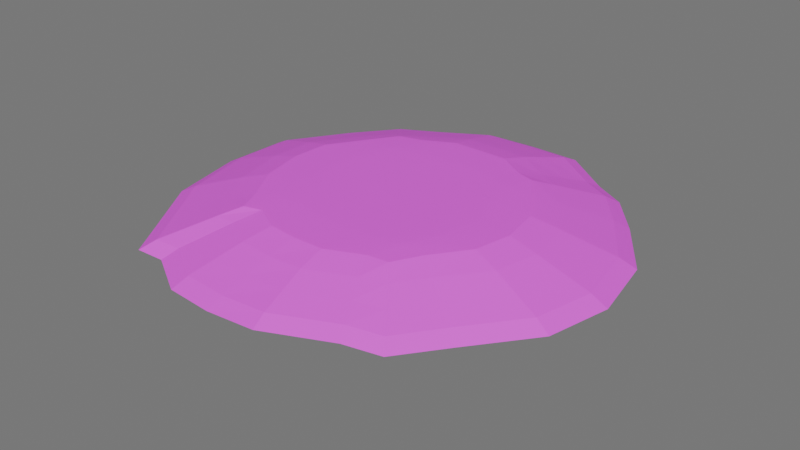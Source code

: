 # Source: moon_sea_01.blend  (saved by Blender 4.2.68; exported with 4.5.12 LTS)
import bpy
from mathutils import Matrix  # noqa: F401  (used for matrix-valued properties, if any)

bpy.ops.wm.read_factory_settings(use_empty=True)
scene = bpy.context.scene
scene.name = 'Scene'

# ---- collections
col_collection = bpy.data.collections.new('Collection'); scene.collection.children.link(col_collection)

# ---- images (referenced by path relative to the original .blend; pixels are not part of the script)
import os
ASSET_DIR = os.environ.get("B2B_ASSET_DIR", "")  # directory of the original .blend (textures are referenced by path, not embedded)
HERE = os.path.dirname(os.path.abspath(__file__))  # packed textures are extracted next to this script under _unpacked/

def load_image(name, relpath, width, height, colorspace="sRGB"):
    """Load a texture the original file referenced (path relative to the .blend, or extracted next to this script)."""
    p = next((c for c in (os.path.join(HERE, relpath), os.path.join(ASSET_DIR, relpath)) if relpath and os.path.exists(c)), "")
    if p:
        img = bpy.data.images.load(p, check_existing=True)
        img.name = name
    else:  # same state as the original file: an image datablock whose file is absent (Cycles renders it pink)
        img = bpy.data.images.new(name, width, height)
        img.source = "FILE"
        img.filepath = "//" + (relpath or name)
    img.colorspace_settings.name = colorspace
    return img
img_moon_sea_01_diffuse_png = load_image('moon_sea_01_diffuse.png', 'moon_sea_01_diffuse.png', 1024, 1024, 'sRGB')

# ---- materials (node trees are filled in below, after node groups)
mat_material = bpy.data.materials.new('Material')
mat_material.alpha_threshold = 0.0
mat_material.roughness = 0.5
mat_material.line_color = (0.0, 0.0, 0.0, 1.0)

# ---- material node trees
mat_material.use_nodes = True; mat_material.node_tree.nodes.clear()
_N = mat_material.node_tree.nodes; _L = mat_material.node_tree.links
n0 = _N.new('ShaderNodeOutputMaterial'); n0.name = 'Material Output'; n0.location = (300, 300)
n1 = _N.new('ShaderNodeBsdfPrincipled'); n1.name = 'Principled BSDF'; n1.location = (10, 300)
n1.inputs[3].default_value = 1.45
n2 = _N.new('ShaderNodeTexImage'); n2.name = 'Image Texture'; n2.location = (-258, 199)
n2.image = img_moon_sea_01_diffuse_png
_L.new(n1.outputs[0], n0.inputs[0])
_L.new(n2.outputs[0], n1.inputs[0])
n0.is_active_output = True

# ---- world
world_world = bpy.data.worlds.new('World'); scene.world = world_world
world_world.use_nodes = True; world_world.node_tree.nodes.clear()
_N = world_world.node_tree.nodes; _L = world_world.node_tree.links
n0 = _N.new('ShaderNodeOutputWorld'); n0.name = 'World Output'; n0.location = (300, 300)
n1 = _N.new('ShaderNodeBackground'); n1.name = 'Background'; n1.location = (10, 300)
n1.inputs[0].default_value = (0.1887, 0.1887, 0.1887, 1.0)
_L.new(n1.outputs[0], n0.inputs[0])
n0.is_active_output = True
world_world.color = (0.2827, 0.2827, 0.2827)
world_world.sun_shadow_jitter_overblur = 0.0

# ---- meshes
me_cube = bpy.data.meshes.new('Cube')
me_cube.from_pydata([(34.05, 43.22, -46.97), (23.16, 30.12, -48.53), (34.64, -47.77, -48.95), (23.77, -34.12, -49.44), (-42.17, 43.37, -48.8), (-30.52, 30.21, -49.32), (-43.48, -53.01, -48.7), (-33.25, -40.26, -48.99), (-37.57, 16.89, -49.24), (-46.72, 8.401, -49.07), (-47.4, -2.654, -49.05), (-44.61, -15.24, -48.95), (-35.79, -25.61, -48.92), (47.08, 26.08, -48.03), (60.25, 12.24, -48.41), (63.25, -4.273, -48.49), (59.44, -19.52, -48.49), (45.46, -31.59, -48.49), (-52.97, -36.57, -48.11), (-66.79, -21.3, -48.19), (-71.48, -2.798, -48.25), (-70.98, 13.52, -48.59), (-56.97, 26.1, -48.68), (28.28, -21.27, -49.26), (37.06, -13.26, -49.29), (39.46, -3.258, -49.3), (37.34, 7.749, -49.35), (29.27, 16.89, -49.17), (12.74, 34.49, -48.73), (6.147, 41.34, -48.8), (-1.311, 42.14, -48.79), (-8.841, 42.02, -48.63), (-16.08, 36.0, -48.64), (18.61, -57.22, -49.02), (4.336, -66.66, -48.98), (-9.791, -66.96, -48.75), (-21.69, -65.99, -48.64), (-31.01, -56.89, -48.56), (-21.96, -38.56, -49.15), (-15.46, -44.0, -49.25), (-7.518, -44.32, -49.3), (2.044, -43.64, -49.39), (11.47, -37.42, -49.51), (-22.94, 56.84, -47.41), (-12.11, 66.47, -47.32), (-0.6714, 66.69, -47.26), (10.7, 65.28, -47.19), (20.67, 54.51, -46.9), (11.05, 13.28, -49.61), (4.756, 15.29, -49.43), (-2.032, 15.34, -49.35), (-8.868, 15.33, -49.46), (-15.7, 13.47, -49.56), (13.74, 6.203, -49.54), (5.79, 7.13, -49.33), (-2.481, 7.137, -49.19), (-10.87, 7.081, -49.34), (-19.38, 6.301, -49.39), (14.34, -1.297, -49.46), (6.057, -1.147, -49.27), (-2.576, -1.108, -49.25), (-11.21, -1.12, -49.31), (-19.79, -1.18, -49.33), (13.71, -8.674, -49.43), (5.742, -9.376, -49.22), (-2.613, -9.34, -49.31), (-10.94, -9.422, -49.38), (-18.98, -8.933, -49.33), (10.79, -15.77, -49.45), (4.072, -17.65, -49.35), (-2.88, -17.56, -49.4), (-9.657, -17.49, -49.47), (-16.0, -15.97, -49.38), (-22.09, 32.96, -48.96), (-37.4, -55.38, -48.57), (-21.82, 13.07, -49.6), (-26.99, 6.15, -49.38), (-27.37, -1.708, -49.22), (-25.94, -9.957, -49.18), (-21.29, -17.23, -49.21), (-26.53, -37.96, -49.05), (-31.77, 52.07, -47.93), (-46.72, 34.45, -48.67), (23.69, 22.56, -48.87), (-30.94, 22.5, -49.41), (38.15, 34.63, -47.41), (-13.24, 19.61, -49.67), (-7.529, 22.63, -49.57), (-1.721, 22.67, -49.58), (4.052, 22.37, -49.61), (9.312, 19.11, -49.66), (-18.21, 18.57, -49.7), (17.42, -35.21, -49.64), (27.27, 49.96, -46.82), (17.24, 31.59, -48.7), (27.57, -53.81, -48.93), (16.03, 12.86, -49.71), (20.27, 5.894, -49.67), (21.09, -1.845, -49.68), (20.07, -9.293, -49.57), (15.74, -16.01, -49.57), (13.24, 18.08, -49.71), (-31.01, -31.97, -48.91), (37.06, -39.48, -48.46), (-44.89, -45.67, -48.27), (23.06, -26.73, -49.33), (-14.86, -21.77, -49.44), (-9.686, -24.62, -49.61), (-3.827, -24.84, -49.59), (2.537, -24.88, -49.55), (8.671, -21.78, -49.58), (-18.96, -22.51, -49.29), (13.01, -21.33, -49.66), (-73.01, -105.6, -45.36), (-70.79, -87.29, -47.04), (75.66, -82.13, -41.25), (60.74, -80.68, -45.77), (-88.33, 75.9, -45.77), (-69.74, 75.72, -47.59), (60.29, 99.63, -41.94), (59.77, 75.11, -44.27), (77.61, 75.44, -42.1), (96.78, 57.97, -41.83), (123.3, 28.41, -41.5), (129.1, -6.414, -41.33), (121.7, -38.89, -41.34), (93.74, -65.46, -41.23), (-84.68, -90.24, -43.83), (-102.8, -74.15, -42.45), (-129.7, -42.49, -41.62), (-138.3, -4.092, -42.47), (-135.8, 30.74, -43.96), (-109.0, 58.44, -45.3), (182.1, 130.2, -26.48), (232.8, 66.14, -27.09), (244.2, -8.41, -28.34), (230.7, -78.13, -29.02), (177.9, -139.2, -28.2), (60.49, -104.6, -43.91), (42.68, -112.3, -43.68), (13.36, -131.0, -43.92), (-16.38, -131.7, -44.99), (-41.32, -129.2, -45.03), (-61.59, -111.1, -44.93), (-65.32, 103.4, -44.55), (-47.56, 113.4, -43.53), (-24.08, 132.1, -43.01), (0.6175, 132.4, -42.58), (25.24, 129.9, -42.05), (46.83, 109.2, -41.8), (-194.2, 132.7, -30.02), (-243.8, 69.46, -29.48), (-246.2, -4.322, -28.87), (-224.1, -88.1, -28.9), (-178.0, -152.1, -30.73), (104.9, 201.2, -25.85), (57.13, 239.5, -24.59), (2.861, 242.9, -25.1), (-51.82, 242.3, -26.19), (-103.9, 208.2, -27.51), (100.1, -204.4, -23.86), (38.36, -238.2, -25.26), (-20.89, -237.9, -28.98), (-74.67, -232.4, -30.78), (-119.2, -198.2, -31.09), (-140.8, 172.2, -31.77), (-141.4, -179.1, -32.84), (132.2, 166.8, -27.94), (130.7, -175.3, -27.81), (-230.6, 169.9, 108.3), (-151.8, 168.5, 110.6), (-73.38, 189.7, 110.6), (3.962, 189.7, 110.6), (81.3, 189.7, 110.6), (156.9, 167.0, 110.7), (-284.7, 87.24, 108.3), (-186.2, 85.03, 110.7), (-90.0, 95.72, 110.7), (4.859, 95.72, 110.6), (99.72, 95.72, 110.7), (192.4, 85.03, 110.7), (-290.4, -1.636, 108.2), (-191.8, 2.238, 110.7), (-92.71, 2.519, 110.7), (5.005, 2.519, 110.6), (102.7, 2.519, 110.6), (200.2, 0.2101, 110.6), (-267.7, -107.3, 108.4), (-183.5, -84.55, 110.7), (-90.0, -90.68, 110.7), (4.859, -90.68, 110.6), (99.72, -90.68, 110.6), (192.7, -82.37, 110.7), (-217.6, -192.6, 108.3), (-153.3, -166.2, 110.6), (-77.57, -183.8, 110.6), (-0.1859, -184.9, 110.6), (77.16, -184.9, 110.6), (155.9, -165.1, 110.7), (136.6, 239.9, 108.3), (71.47, 281.5, 108.7), (3.562, 283.2, 108.5), (-64.35, 283.2, 108.5), (-132.0, 248.6, 108.4), (-190.3, 233.7, 107.5), (218.4, 169.1, 108.3), (271.6, 85.24, 108.3), (288.4, -9.982, 108.3), (271.5, -95.56, 108.3), (212.2, -176.5, 108.3), (180.3, 227.4, 107.6), (133.6, -242.4, 108.7), (49.62, -278.6, 108.6), (-21.99, -278.4, 108.3), (-89.69, -271.4, 108.2), (-152.8, -236.1, 108.2), (-196.0, -246.4, 107.3), (177.9, -237.0, 107.5), (-95.46, -30.12, -45.94), (-75.46, -52.45, -46.16), (48.71, 61.33, -45.41), (87.45, -27.64, -46.17), (-30.25, -94.44, -47.56), (93.16, -5.516, -46.2), (-66.3, 51.19, -47.93), (-13.05, -96.52, -47.91), (-53.03, -78.51, -47.61), (-44.05, -81.13, -47.49), (49.63, -66.41, -47.78), (88.73, 18.61, -46.25), (-63.18, -65.2, -46.72), (-58.02, -71.22, -48.11), (7.392, -95.98, -47.94), (69.29, 38.76, -46.18), (56.36, 51.27, -45.57), (54.73, -57.13, -46.05), (67.05, -45.28, -46.11), (28.17, -82.08, -47.96), (41.38, -77.18, -47.93), (16.62, 94.89, -45.37), (-0.01552, 96.95, -45.74), (-16.77, 96.55, -45.99), (-32.62, 82.62, -46.27), (-80.73, 38.88, -47.83), (-45.44, 75.92, -46.88), (-58.06, 61.59, -48.19), (41.04, 72.93, -44.86), (31.15, 79.4, -45.01), (-100.9, 20.45, -47.47), (-102.1, -3.405, -46.21), (-31.6, -36.06, -49.02), (35.89, -44.17, -48.55), (-17.05, -27.88, -49.42), (-11.76, -31.74, -49.57), (-5.499, -31.65, -49.62), (1.638, -31.22, -49.63), (8.573, -27.02, -49.67), (-20.99, -27.89, -49.29), (13.26, -25.74, -49.77), (-44.28, -50.22, -48.53), (22.59, -30.12, -49.52), (68.34, -84.35, -43.4), (66.02, -152.0, -35.03), (24.41, -176.7, -36.38), (-18.15, -177.0, -38.33), (-55.29, -173.4, -39.5), (-85.32, -148.4, -39.74), (-99.82, -137.6, -40.7), (87.93, -137.2, -36.3), (-77.81, -91.59, -45.8), (-60.84, -69.88, -47.49), (52.43, -62.83, -46.61), (20.52, -33.39, -49.59), (31.17, 46.19, -46.85), (20.02, 29.53, -48.76), (31.95, -50.44, -48.94), (20.19, 13.08, -49.66), (25.75, 5.877, -49.67), (27.08, -2.488, -49.66), (25.5, -10.25, -49.61), (19.63, -16.82, -49.61), (16.42, 17.88, -49.61), (16.14, -21.56, -49.65), (62.43, 86.56, -43.09), (133.5, 88.53, -34.99), (170.1, 44.48, -34.98), (177.7, -7.025, -35.42), (168.1, -55.81, -35.9), (129.9, -96.6, -35.52), (103.1, 111.1, -36.28), (63.29, -92.15, -44.88), (100.9, -118.5, -35.34), (46.88, -71.53, -47.99), (45.79, 66.75, -45.13), (82.2, -110.5, -39.52), (16.29, -25.28, -49.77), (-44.54, 39.33, -48.78), (22.47, 26.05, -48.86), (-29.86, 25.99, -49.46), (35.96, 39.5, -47.02), (-13.38, 25.06, -49.45), (-7.557, 29.14, -49.35), (-1.639, 29.22, -49.56), (4.205, 28.68, -49.63), (9.514, 24.12, -49.61), (-18.25, 23.2, -49.61), (13.27, 22.34, -49.57), (-78.95, 78.76, -46.67), (68.43, 78.17, -43.17), (71.48, 148.6, -35.26), (38.69, 176.5, -35.38), (1.344, 179.5, -36.03), (-36.27, 179.1, -36.77), (-71.65, 153.8, -37.63), (-94.32, 135.7, -39.69), (88.59, 131.3, -36.34), (52.51, 57.41, -45.29), (-62.48, 57.32, -48.12), (82.5, 103.8, -39.68), (16.1, 21.58, -49.58), (-26.3, 30.17, -49.27), (-41.14, -54.16, -48.65), (-27.22, 13.18, -49.51), (-33.82, 6.285, -49.33), (-34.18, -2.18, -49.17), (-32.27, -11.63, -49.13), (-26.45, -19.75, -49.12), (-29.84, -38.23, -49.05), (-37.91, 47.18, -48.5), (-22.54, 18.1, -49.7), (-23.25, -25.04, -49.16), (-74.12, -96.29, -46.33), (-70.88, 88.39, -46.33), (-145.7, 89.45, -39.63), (-181.7, 47.53, -38.13), (-184.5, -3.892, -36.62), (-172.1, -60.39, -36.01), (-136.3, -105.2, -37.45), (-113.3, 113.0, -40.61), (-109.8, -124.4, -39.53), (-53.26, 68.14, -47.67), (-56.83, -74.96, -47.93), (-91.89, -114.2, -43.39), (-24.82, -29.77, -49.17), (-91.85, 106.0, -43.64), (-22.32, 21.93, -49.71), (81.71, -489.2, 46.02), (481.4, -162.3, 35.93), (-39.26, -489.3, 36.94), (513.4, -17.73, 35.93), (-402.8, 289.8, 37.41), (-153.5, -476.5, 33.1), (482.4, 145.5, 36.23), (123.5, 498.4, 46.07), (-498.4, 149.4, 36.16), (-259.3, -413.4, 32.51), (386.5, 286.9, 36.4), (8.475, 501.5, 45.93), (-508.0, -1.552, 34.31), (-106.3, 500.8, 43.71), (-465.1, -186.3, 37.0), (374.8, -298.4, 35.93), (-220.4, 439.7, 41.32), (-318.4, 395.4, 37.07), (228.7, -424.9, 46.74), (304.1, -397.8, 38.22), (-377.8, -330.4, 34.49), (-327.4, -415.2, 32.22), (306.6, 383.9, 36.45), (233.4, 423.5, 38.29), (311.8, -106.0, -17.76), (332.6, -12.32, -17.33), (-263.2, 187.0, -16.65), (313.9, 91.11, -16.02), (79.47, 322.5, -9.387), (-325.2, 96.77, -17.21), (247.7, 180.7, -15.13), (5.683, 325.7, -9.679), (-331.0, -1.743, -17.89), (-68.86, 325.2, -11.17), (-302.6, -121.1, -16.19), (-143.1, 285.5, -12.74), (146.7, -276.8, -9.353), (-245.7, -214.5, -17.84), (191.9, 241.3, -14.74), (52.7, -318.7, -10.58), (-26.49, -318.6, -16.73), (-100.6, -310.2, -18.8), (-168.5, -269.1, -18.93), (242.8, -194.0, -17.0), (-206.1, 254.2, -16.85), (195.1, -256.9, -14.33), (-211.3, -267.1, -19.34), (146.8, 272.4, -13.14), (65.06, -397.3, 78.64), (-32.89, -397.3, 73.85), (-125.6, -386.7, 71.73), (-211.4, -335.3, 71.41), (302.4, -242.6, 73.36), (-259.4, 320.4, 73.87), (245.7, -323.4, 74.13), (-266.9, -337.4, 71.25), (189.1, 342.9, 74.14), (388.5, -132.2, 73.37), (414.6, -15.14, 73.32), (-327.8, 234.3, 74.14), (388.6, 117.9, 73.34), (99.25, 403.6, 78.65), (-405.3, 120.5, 73.42), (312.4, 232.8, 73.34), (6.101, 405.8, 78.4), (-413.4, -1.499, 72.4), (-86.92, 405.6, 77.3), (-378.2, -151.6, 73.86), (-179.4, 356.1, 75.95), (184.8, -345.0, 79.07), (-307.4, -268.4, 72.46), (248.8, 312.3, 73.36), (54.98, -340.7, 94.61), (-28.98, -340.6, 92.23), (-108.3, -331.3, 91.21), (-181.8, -287.3, 91.02), (257.9, -208.2, 92.0), (-222.8, 273.9, 92.21), (209.5, -277.4, 92.34), (-229.4, -289.1, 90.95), (161.1, 293.0, 92.4), (331.4, -113.6, 92.01), (353.7, -13.44, 91.94), (-281.7, 199.9, 92.38), (331.4, 100.5, 91.98), (84.44, 345.1, 94.62), (-348.0, 102.8, 92.03), (266.5, 198.8, 91.98), (4.747, 347.0, 94.47), (-355.0, -1.627, 91.53), (-74.88, 347.0, 93.95), (-324.9, -130.0, 92.29), (-154.1, 304.6, 93.25), (157.5, -295.9, 94.86), (-264.1, -230.0, 91.56), (212.1, 266.8, 92.02), (445.7, -150.7, 54.72), (475.6, -16.84, 54.69), (-373.9, 268.6, 55.9), (445.8, 135.4, 54.7), (114.1, 462.2, 62.67), (-462.6, 138.3, 54.81), (358.4, 266.9, 54.71), (7.454, 464.6, 62.34), (-471.8, -1.371, 53.28), (-98.96, 464.3, 60.66), (-431.5, -173.1, 55.44), (-204.7, 407.5, 58.65), (212.1, -394.2, 63.28), (-350.6, -306.7, 53.37), (285.5, 357.7, 54.71), (75.14, -453.9, 62.67), (-36.8, -454.0, 55.47), (-142.8, -442.0, 52.25), (-241.0, -383.3, 51.8), (346.9, -277.1, 54.71), (-296.0, 366.9, 55.53), (281.9, -369.5, 55.93), (-304.5, -385.6, 51.55), (217.1, 392.7, 55.88), (67.2, -403.9, 17.72), (-32.88, -403.9, 10.1), (-127.1, -393.3, 7.15), (-213.9, -341.2, 6.79), (308.8, -246.2, 9.462), (-262.2, 324.8, 10.11), (249.6, -327.4, 11.94), (-269.4, -341.1, 6.438), (190.1, 347.9, 12.57), (396.6, -134.1, 9.085), (423.0, -15.02, 9.299), (-333.0, 238.4, 10.38), (398.1, 118.3, 10.11), (101.5, 410.4, 18.34), (-411.8, 123.1, 9.473), (317.1, 233.8, 10.64), (7.079, 413.6, 18.13), (-419.5, -1.648, 8.207), (-87.59, 413.0, 16.27), (-383.8, -153.7, 10.4), (-181.7, 362.6, 14.29), (187.7, -350.8, 18.69), (-311.8, -272.5, 8.322), (249.2, 312.6, 10.85)], [], [(327, 321, 6, 7), (298, 296, 4, 5), (295, 260, 3, 272), (260, 251, 2, 3), (274, 273, 0, 1), (83, 85, 13, 27), (27, 13, 14, 26), (26, 14, 15, 25), (25, 15, 16, 24), (24, 16, 17, 23), (281, 83, 27, 276), (276, 27, 26, 277), (277, 26, 25, 278), (278, 25, 24, 279), (279, 24, 23, 280), (102, 104, 18, 12), (12, 18, 19, 11), (11, 19, 20, 10), (10, 20, 21, 9), (9, 21, 22, 8), (78, 67, 72, 79), (67, 66, 71, 72), (66, 65, 70, 71), (65, 64, 69, 70), (64, 63, 68, 69), (77, 62, 67, 78), (62, 61, 66, 67), (61, 60, 65, 66), (60, 59, 64, 65), (59, 58, 63, 64), (76, 57, 62, 77), (57, 56, 61, 62), (56, 55, 60, 61), (55, 54, 59, 60), (54, 53, 58, 59), (75, 52, 57, 76), (52, 51, 56, 57), (51, 50, 55, 56), (50, 49, 54, 55), (49, 48, 53, 54), (91, 86, 52, 75), (86, 87, 51, 52), (87, 88, 50, 51), (88, 89, 49, 50), (89, 90, 48, 49), (73, 81, 43, 32), (32, 43, 44, 31), (31, 44, 45, 30), (30, 45, 46, 29), (29, 46, 47, 28), (257, 252, 38, 80), (252, 253, 39, 38), (253, 254, 40, 39), (254, 255, 41, 40), (255, 256, 42, 41), (92, 95, 33, 42), (42, 33, 34, 41), (41, 34, 35, 40), (40, 35, 36, 39), (39, 36, 37, 38), (249, 218, 129, 130), (293, 246, 119, 283), (218, 219, 128, 129), (317, 224, 117, 307), (343, 257, 80, 327), (320, 328, 81, 73), (329, 91, 75, 322), (322, 75, 76, 323), (323, 76, 77, 324), (324, 77, 78, 325), (325, 78, 79, 326), (219, 230, 127, 128), (316, 220, 120, 308), (236, 221, 125, 126), (227, 222, 142, 143), (271, 235, 115, 261), (38, 37, 74, 80), (221, 223, 124, 125), (222, 225, 141, 142), (345, 305, 91, 329), (303, 304, 90, 89), (302, 303, 89, 88), (301, 302, 88, 87), (300, 301, 87, 86), (305, 300, 86, 91), (341, 226, 113, 331), (223, 229, 123, 124), (224, 243, 132, 117), (225, 232, 140, 141), (226, 227, 143, 113), (292, 228, 116, 290), (319, 297, 83, 281), (297, 299, 85, 83), (8, 22, 82, 84), (304, 306, 101, 90), (229, 233, 122, 123), (270, 231, 114, 269), (272, 275, 95, 92), (232, 237, 139, 140), (247, 239, 148, 149), (233, 234, 121, 122), (235, 236, 126, 115), (237, 238, 138, 139), (63, 99, 100, 68), (58, 98, 99, 63), (53, 97, 98, 58), (48, 96, 97, 53), (90, 101, 96, 48), (28, 47, 93, 94), (256, 258, 92, 42), (68, 100, 112, 110), (239, 240, 147, 148), (240, 241, 146, 147), (326, 79, 111, 330), (241, 242, 145, 146), (242, 244, 144, 145), (243, 248, 131, 132), (340, 245, 118, 332), (246, 247, 149, 119), (69, 68, 110, 109), (70, 69, 109, 108), (71, 70, 108, 107), (72, 71, 107, 106), (79, 72, 106, 111), (250, 259, 104, 102), (23, 17, 103, 105), (280, 23, 105, 282), (248, 249, 130, 131), (342, 269, 114, 331), (338, 117, 132, 333), (333, 132, 131, 334), (334, 131, 130, 335), (335, 130, 129, 336), (336, 129, 128, 337), (418, 439, 211, 212), (422, 427, 208, 209), (419, 418, 212, 213), (427, 428, 207, 208), (423, 429, 169, 204), (420, 419, 213, 214), (428, 430, 206, 207), (426, 431, 200, 199), (429, 432, 175, 169), (421, 420, 214, 215), (430, 433, 205, 206), (431, 434, 201, 200), (432, 435, 181, 175), (268, 262, 139, 138), (262, 263, 140, 139), (263, 264, 141, 140), (264, 265, 142, 141), (265, 266, 143, 142), (425, 421, 215, 216), (433, 441, 210, 205), (434, 436, 202, 201), (435, 437, 187, 181), (436, 438, 203, 202), (266, 267, 113, 143), (313, 314, 165, 159), (312, 313, 159, 158), (311, 312, 158, 157), (310, 311, 157, 156), (309, 310, 156, 155), (315, 309, 155, 167), (344, 307, 117, 338), (318, 315, 167, 289), (294, 268, 138, 290), (289, 167, 133, 284), (284, 133, 134, 285), (285, 134, 135, 286), (286, 135, 136, 287), (287, 136, 137, 288), (288, 137, 168, 291), (437, 440, 193, 187), (424, 422, 209, 217), (438, 423, 204, 203), (439, 424, 217, 211), (440, 425, 216, 193), (441, 426, 199, 210), (337, 128, 127, 339), (208, 192, 198, 209), (192, 191, 197, 198), (191, 190, 196, 197), (190, 189, 195, 196), (189, 188, 194, 195), (207, 186, 192, 208), (186, 185, 191, 192), (185, 184, 190, 191), (184, 183, 189, 190), (183, 182, 188, 189), (206, 180, 186, 207), (180, 179, 185, 186), (179, 178, 184, 185), (178, 177, 183, 184), (177, 176, 182, 183), (205, 174, 180, 206), (174, 173, 179, 180), (173, 172, 178, 179), (172, 171, 177, 178), (171, 170, 176, 177), (210, 199, 174, 205), (199, 200, 173, 174), (200, 201, 172, 173), (201, 202, 171, 172), (202, 203, 170, 171), (188, 187, 193, 194), (182, 181, 187, 188), (176, 175, 181, 182), (170, 169, 175, 176), (203, 204, 169, 170), (194, 193, 216, 215), (195, 194, 215, 214), (196, 195, 214, 213), (197, 196, 213, 212), (198, 197, 212, 211), (209, 198, 211, 217), (21, 20, 249, 248), (93, 47, 247, 246), (328, 4, 245, 340), (22, 21, 248, 243), (43, 81, 244, 242), (44, 43, 242, 241), (45, 44, 241, 240), (46, 45, 240, 239), (33, 95, 238, 237), (103, 17, 236, 235), (13, 85, 234, 233), (47, 46, 239, 247), (34, 33, 237, 232), (259, 6, 231, 270), (14, 13, 233, 229), (275, 2, 228, 292), (74, 37, 227, 226), (35, 34, 232, 225), (82, 22, 243, 224), (15, 14, 229, 223), (321, 74, 226, 341), (36, 35, 225, 222), (16, 15, 223, 221), (251, 103, 235, 271), (37, 36, 222, 227), (17, 16, 221, 236), (299, 0, 220, 316), (18, 104, 230, 219), (296, 82, 224, 317), (19, 18, 219, 218), (273, 93, 246, 293), (20, 19, 218, 249), (2, 251, 271, 228), (104, 259, 270, 230), (291, 168, 268, 294), (164, 166, 267, 266), (163, 164, 266, 265), (162, 163, 265, 264), (161, 162, 264, 263), (160, 161, 263, 262), (168, 160, 262, 268), (339, 127, 269, 342), (7, 6, 259, 250), (110, 112, 258, 256), (230, 270, 269, 127), (228, 271, 261, 116), (330, 111, 257, 343), (109, 110, 256, 255), (108, 109, 255, 254), (107, 108, 254, 253), (106, 107, 253, 252), (111, 106, 252, 257), (105, 103, 251, 260), (282, 105, 260, 295), (112, 282, 295, 258), (115, 291, 294, 261), (0, 273, 293, 220), (95, 275, 292, 238), (126, 288, 291, 115), (125, 287, 288, 126), (124, 286, 287, 125), (123, 285, 286, 124), (122, 284, 285, 123), (121, 289, 284, 122), (261, 294, 290, 116), (308, 318, 289, 121), (100, 280, 282, 112), (3, 2, 275, 272), (306, 319, 281, 101), (238, 292, 290, 138), (220, 293, 283, 120), (99, 279, 280, 100), (98, 278, 279, 99), (97, 277, 278, 98), (96, 276, 277, 97), (101, 281, 276, 96), (94, 93, 273, 274), (258, 295, 272, 92), (94, 274, 319, 306), (120, 283, 318, 308), (4, 296, 317, 245), (85, 299, 316, 234), (283, 119, 315, 318), (332, 118, 307, 344), (119, 149, 309, 315), (149, 148, 310, 309), (148, 147, 311, 310), (147, 146, 312, 311), (146, 145, 313, 312), (145, 144, 314, 313), (28, 94, 306, 304), (1, 0, 299, 297), (274, 1, 297, 319), (73, 32, 300, 305), (32, 31, 301, 300), (31, 30, 302, 301), (30, 29, 303, 302), (29, 28, 304, 303), (320, 73, 305, 345), (234, 316, 308, 121), (245, 317, 307, 118), (84, 82, 296, 298), (5, 320, 345, 298), (144, 332, 344, 314), (102, 330, 343, 250), (166, 339, 342, 267), (6, 321, 341, 231), (81, 328, 340, 244), (154, 337, 339, 166), (314, 344, 338, 165), (153, 336, 337, 154), (152, 335, 336, 153), (151, 334, 335, 152), (150, 333, 334, 151), (165, 338, 333, 150), (267, 342, 331, 113), (244, 340, 332, 144), (12, 326, 330, 102), (231, 341, 331, 114), (298, 345, 329, 84), (11, 325, 326, 12), (10, 324, 325, 11), (9, 323, 324, 10), (8, 322, 323, 9), (84, 329, 322, 8), (5, 4, 328, 320), (250, 343, 327, 7), (80, 74, 321, 327), (489, 474, 369, 368), (488, 473, 367, 366), (487, 472, 365, 364), (486, 471, 363, 362), (472, 470, 361, 365), (485, 488, 366, 360), (484, 486, 362, 359), (483, 485, 360, 358), (482, 484, 359, 357), (481, 489, 368, 356), (473, 469, 355, 367), (480, 483, 358, 354), (479, 482, 357, 353), (478, 481, 356, 352), (469, 468, 351, 355), (477, 480, 354, 350), (474, 479, 353, 369), (476, 478, 352, 349), (468, 467, 348, 351), (471, 477, 350, 363), (475, 476, 349, 347), (467, 466, 346, 348), (470, 475, 347, 361), (466, 487, 364, 346), (161, 160, 382, 385), (137, 136, 370, 389), (162, 161, 385, 386), (136, 135, 371, 370), (165, 150, 372, 390), (163, 162, 386, 387), (135, 134, 373, 371), (155, 156, 374, 393), (150, 151, 375, 372), (164, 163, 387, 388), (134, 133, 376, 373), (156, 157, 377, 374), (151, 152, 378, 375), (166, 164, 388, 392), (133, 167, 384, 376), (157, 158, 379, 377), (152, 153, 380, 378), (158, 159, 381, 379), (153, 154, 383, 380), (168, 137, 389, 391), (159, 165, 390, 381), (160, 168, 391, 382), (154, 166, 392, 383), (167, 155, 393, 384), (456, 465, 402, 417), (455, 464, 401, 416), (454, 463, 400, 415), (453, 462, 399, 414), (463, 461, 398, 400), (452, 455, 416, 413), (451, 453, 414, 412), (450, 452, 413, 411), (449, 451, 412, 410), (448, 456, 417, 409), (464, 460, 397, 401), (447, 450, 411, 408), (446, 449, 410, 407), (445, 448, 409, 406), (460, 459, 396, 397), (444, 447, 408, 405), (465, 446, 407, 402), (443, 445, 406, 404), (459, 458, 395, 396), (462, 444, 405, 399), (442, 443, 404, 403), (458, 457, 394, 395), (461, 442, 403, 398), (457, 454, 415, 394), (417, 402, 426, 441), (416, 401, 425, 440), (415, 400, 424, 439), (414, 399, 423, 438), (400, 398, 422, 424), (413, 416, 440, 437), (412, 414, 438, 436), (411, 413, 437, 435), (410, 412, 436, 434), (409, 417, 441, 433), (401, 397, 421, 425), (408, 411, 435, 432), (407, 410, 434, 431), (406, 409, 433, 430), (397, 396, 420, 421), (405, 408, 432, 429), (402, 407, 431, 426), (404, 406, 430, 428), (396, 395, 419, 420), (399, 405, 429, 423), (403, 404, 428, 427), (395, 394, 418, 419), (398, 403, 427, 422), (394, 415, 439, 418), (346, 364, 454, 457), (361, 347, 442, 461), (348, 346, 457, 458), (347, 349, 443, 442), (363, 350, 444, 462), (351, 348, 458, 459), (349, 352, 445, 443), (369, 353, 446, 465), (350, 354, 447, 444), (355, 351, 459, 460), (352, 356, 448, 445), (353, 357, 449, 446), (354, 358, 450, 447), (367, 355, 460, 464), (356, 368, 456, 448), (357, 359, 451, 449), (358, 360, 452, 450), (359, 362, 453, 451), (360, 366, 455, 452), (365, 361, 461, 463), (362, 363, 462, 453), (364, 365, 463, 454), (366, 367, 464, 455), (368, 369, 465, 456), (385, 382, 487, 466), (389, 370, 475, 470), (386, 385, 466, 467), (370, 371, 476, 475), (390, 372, 477, 471), (387, 386, 467, 468), (371, 373, 478, 476), (393, 374, 479, 474), (372, 375, 480, 477), (388, 387, 468, 469), (373, 376, 481, 478), (374, 377, 482, 479), (375, 378, 483, 480), (392, 388, 469, 473), (376, 384, 489, 481), (377, 379, 484, 482), (378, 380, 485, 483), (379, 381, 486, 484), (380, 383, 488, 485), (391, 389, 470, 472), (381, 390, 471, 486), (382, 391, 472, 487), (383, 392, 473, 488), (384, 393, 474, 489)])
_uv = me_cube.uv_layers.new(name='texture')
_uv.uv.foreach_set('vector', [0.1307, 0.2874, 0.07681, 0.3022, 0.07371, 0.2954, 0.1195, 0.2857, 0.2472, 0.145, 0.2388, 0.08885, 0.2514, 0.08418, 0.2534, 0.1345, 0.2565, 0.3424, 0.2617, 0.3645, 0.257, 0.3755, 0.2511, 0.368, 0.2617, 0.3645, 0.2657, 0.4198, 0.2564, 0.4255, 0.257, 0.3755, 0.3642, 0.2277, 0.4191, 0.211, 0.4201, 0.2227, 0.3722, 0.232, 0.3597, 0.2498, 0.4136, 0.2492, 0.4179, 0.2844, 0.3617, 0.2724, 0.3617, 0.2724, 0.4179, 0.2844, 0.422, 0.3389, 0.3631, 0.3073, 0.3631, 0.3073, 0.422, 0.3389, 0.3987, 0.381, 0.3478, 0.3356, 0.3478, 0.3356, 0.3987, 0.381, 0.3626, 0.4079, 0.3243, 0.3534, 0.3243, 0.3534, 0.3626, 0.4079, 0.3097, 0.4093, 0.2903, 0.3552, 0.3351, 0.2469, 0.3597, 0.2498, 0.3617, 0.2724, 0.3347, 0.2644, 0.3347, 0.2644, 0.3617, 0.2724, 0.3631, 0.3073, 0.334, 0.2905, 0.334, 0.2905, 0.3631, 0.3073, 0.3478, 0.3356, 0.3217, 0.3114, 0.3217, 0.3114, 0.3478, 0.3356, 0.3243, 0.3534, 0.3042, 0.3258, 0.3042, 0.3258, 0.3243, 0.3534, 0.2903, 0.3552, 0.2792, 0.3297, 0.1395, 0.2714, 0.0839, 0.2766, 0.08249, 0.2418, 0.1405, 0.2486, 0.1405, 0.2486, 0.08249, 0.2418, 0.07956, 0.1829, 0.1397, 0.2097, 0.1397, 0.2097, 0.07956, 0.1829, 0.1027, 0.1334, 0.1563, 0.1767, 0.1563, 0.1767, 0.1027, 0.1334, 0.1334, 0.09811, 0.1779, 0.1534, 0.1779, 0.1534, 0.1334, 0.09811, 0.1873, 0.09562, 0.2136, 0.1512, 0.1907, 0.2318, 0.2079, 0.2422, 0.2018, 0.2632, 0.1878, 0.2564, 0.2079, 0.2422, 0.2249, 0.2578, 0.2131, 0.278, 0.2018, 0.2632, 0.2249, 0.2578, 0.2435, 0.2728, 0.228, 0.2905, 0.2131, 0.278, 0.2435, 0.2728, 0.2619, 0.288, 0.2432, 0.3033, 0.228, 0.2905, 0.2619, 0.288, 0.2809, 0.3009, 0.2615, 0.3113, 0.2432, 0.3033, 0.2025, 0.2109, 0.2202, 0.2235, 0.2079, 0.2422, 0.1907, 0.2318, 0.2202, 0.2235, 0.2393, 0.2389, 0.2249, 0.2578, 0.2079, 0.2422, 0.2393, 0.2389, 0.2585, 0.2546, 0.2435, 0.2728, 0.2249, 0.2578, 0.2585, 0.2546, 0.2776, 0.2703, 0.2619, 0.288, 0.2435, 0.2728, 0.2776, 0.2703, 0.2957, 0.2857, 0.2809, 0.3009, 0.2619, 0.288, 0.2176, 0.1942, 0.2347, 0.2077, 0.2202, 0.2235, 0.2025, 0.2109, 0.2347, 0.2077, 0.255, 0.2214, 0.2393, 0.2389, 0.2202, 0.2235, 0.255, 0.2214, 0.2737, 0.2365, 0.2585, 0.2546, 0.2393, 0.2389, 0.2737, 0.2365, 0.292, 0.2515, 0.2776, 0.2703, 0.2585, 0.2546, 0.292, 0.2515, 0.3079, 0.268, 0.2957, 0.2857, 0.2776, 0.2703, 0.2416, 0.1882, 0.2558, 0.1985, 0.2347, 0.2077, 0.2176, 0.1942, 0.2558, 0.1985, 0.2744, 0.2067, 0.255, 0.2214, 0.2347, 0.2077, 0.2744, 0.2067, 0.2895, 0.2191, 0.2737, 0.2365, 0.255, 0.2214, 0.2895, 0.2191, 0.3045, 0.2315, 0.292, 0.2515, 0.2737, 0.2365, 0.3045, 0.2315, 0.3148, 0.2474, 0.3079, 0.268, 0.292, 0.2515, 0.2595, 0.1826, 0.2724, 0.1893, 0.2558, 0.1985, 0.2416, 0.1882, 0.2724, 0.1893, 0.2906, 0.193, 0.2744, 0.2067, 0.2558, 0.1985, 0.2906, 0.193, 0.3035, 0.2034, 0.2895, 0.2191, 0.2744, 0.2067, 0.3035, 0.2034, 0.3158, 0.2146, 0.3045, 0.2315, 0.2895, 0.2191, 0.3158, 0.2146, 0.3215, 0.2313, 0.3148, 0.2474, 0.3045, 0.2315, 0.277, 0.1437, 0.2902, 0.08376, 0.3185, 0.08919, 0.2959, 0.1478, 0.2959, 0.1478, 0.3185, 0.08919, 0.3599, 0.0875, 0.3228, 0.1476, 0.3228, 0.1476, 0.3599, 0.0875, 0.3857, 0.1078, 0.3397, 0.161, 0.3397, 0.161, 0.3857, 0.1078, 0.4083, 0.1315, 0.3548, 0.1763, 0.3548, 0.1763, 0.4083, 0.1315, 0.4109, 0.1735, 0.357, 0.2034, 0.1691, 0.2805, 0.1779, 0.2877, 0.1476, 0.3024, 0.1386, 0.2928, 0.1779, 0.2877, 0.1826, 0.3058, 0.1522, 0.3263, 0.1476, 0.3024, 0.1826, 0.3058, 0.1966, 0.317, 0.1692, 0.3414, 0.1522, 0.3263, 0.1966, 0.317, 0.2132, 0.329, 0.1916, 0.3572, 0.1692, 0.3414, 0.2132, 0.329, 0.2362, 0.3322, 0.2238, 0.3606, 0.1916, 0.3572, 0.241, 0.3664, 0.2297, 0.4261, 0.2037, 0.4174, 0.2238, 0.3606, 0.2238, 0.3606, 0.2037, 0.4174, 0.1549, 0.4124, 0.1916, 0.3572, 0.1916, 0.3572, 0.1549, 0.4124, 0.1231, 0.3875, 0.1692, 0.3414, 0.1692, 0.3414, 0.1231, 0.3875, 0.09848, 0.3637, 0.1522, 0.3263, 0.1522, 0.3263, 0.09848, 0.3637, 0.09431, 0.3266, 0.1476, 0.3024, 0.3979, 0.7887, 0.2502, 0.7887, 0.2502, 0.8843, 0.3979, 0.8843, 0.1534, 0.7887, 0.1364, 0.7887, 0.1364, 0.8843, 0.1534, 0.8843, 0.09651, 0.688, 0.09651, 0.5949, 0.02265, 0.5949, 0.02265, 0.688, 0.3051, 0.7887, 0.2881, 0.7887, 0.2881, 0.8843, 0.3051, 0.8843, 0.1572, 0.2778, 0.1691, 0.2805, 0.1386, 0.2928, 0.1307, 0.2874, 0.2626, 0.1422, 0.2678, 0.08346, 0.2902, 0.08376, 0.277, 0.1437, 0.2491, 0.1758, 0.2595, 0.1826, 0.2416, 0.1882, 0.2298, 0.1782, 0.2298, 0.1782, 0.2416, 0.1882, 0.2176, 0.1942, 0.2027, 0.1815, 0.2027, 0.1815, 0.2176, 0.1942, 0.2025, 0.2109, 0.1865, 0.1996, 0.1865, 0.1996, 0.2025, 0.2109, 0.1907, 0.2318, 0.1736, 0.224, 0.1736, 0.224, 0.1907, 0.2318, 0.1878, 0.2564, 0.1718, 0.2526, 0.322, 0.5924, 0.2881, 0.5924, 0.2881, 0.688, 0.322, 0.688, 0.09651, 0.6169, 0.09651, 0.5949, 0.02265, 0.5949, 0.02265, 0.6169, 0.09453, 0.5924, 0.02265, 0.5924, 0.02265, 0.688, 0.09453, 0.688, 0.2482, 0.5898, 0.2482, 0.4968, 0.1743, 0.4968, 0.1743, 0.5898, 0.4188, 0.7887, 0.4018, 0.7887, 0.4018, 0.8843, 0.4188, 0.8843, 0.1476, 0.3024, 0.09431, 0.3266, 0.08288, 0.3117, 0.1386, 0.2928, 0.09453, 0.5924, 0.02265, 0.5924, 0.02265, 0.688, 0.09453, 0.688, 0.2482, 0.9824, 0.2482, 0.8894, 0.1743, 0.8894, 0.1743, 0.9824, 0.2565, 0.1677, 0.2678, 0.1723, 0.2595, 0.1826, 0.2491, 0.1758, 0.3276, 0.2008, 0.3311, 0.2206, 0.3215, 0.2313, 0.3158, 0.2146, 0.3156, 0.1891, 0.3276, 0.2008, 0.3158, 0.2146, 0.3035, 0.2034, 0.3023, 0.1785, 0.3156, 0.1891, 0.3035, 0.2034, 0.2906, 0.193, 0.282, 0.177, 0.3023, 0.1785, 0.2906, 0.193, 0.2724, 0.1893, 0.2678, 0.1723, 0.282, 0.177, 0.2724, 0.1893, 0.2595, 0.1826, 0.1155, 0.7887, 0.09848, 0.7887, 0.09848, 0.8843, 0.1155, 0.8843, 0.1704, 0.7887, 0.02265, 0.7887, 0.02265, 0.8843, 0.1704, 0.8843, 0.2482, 0.6389, 0.2482, 0.5949, 0.1743, 0.5949, 0.1743, 0.6389, 0.09453, 0.7887, 0.02265, 0.7887, 0.02265, 0.8843, 0.09453, 0.8843, 0.09651, 0.6389, 0.09651, 0.5949, 0.02265, 0.5949, 0.02265, 0.6389, 0.2671, 0.7887, 0.2502, 0.7887, 0.2502, 0.8843, 0.2671, 0.8843, 0.341, 0.2382, 0.3633, 0.2398, 0.3597, 0.2498, 0.3351, 0.2469, 0.3633, 0.2398, 0.4176, 0.2345, 0.4136, 0.2492, 0.3597, 0.2498, 0.2136, 0.1512, 0.1873, 0.09562, 0.2252, 0.09569, 0.2384, 0.1508, 0.3311, 0.2206, 0.3362, 0.2313, 0.3284, 0.2407, 0.3215, 0.2313, 0.2482, 0.688, 0.2482, 0.5949, 0.1743, 0.5949, 0.1743, 0.688, 0.2671, 0.5924, 0.2502, 0.5924, 0.2502, 0.688, 0.2671, 0.688, 0.2511, 0.368, 0.2456, 0.4265, 0.2297, 0.4261, 0.241, 0.3664, 0.1704, 0.5924, 0.02265, 0.5924, 0.02265, 0.688, 0.1704, 0.688, 0.1704, 0.7887, 0.09848, 0.7887, 0.09848, 0.8843, 0.1704, 0.8843, 0.2482, 0.6389, 0.2482, 0.5949, 0.1743, 0.5949, 0.1743, 0.6389, 0.1325, 0.5924, 0.09848, 0.5924, 0.09848, 0.688, 0.1325, 0.688, 0.09651, 0.6389, 0.09651, 0.5949, 0.02265, 0.5949, 0.02265, 0.6389, 0.2809, 0.3009, 0.2939, 0.3138, 0.2721, 0.3208, 0.2615, 0.3113, 0.2957, 0.2857, 0.3096, 0.2991, 0.2939, 0.3138, 0.2809, 0.3009, 0.3079, 0.268, 0.3218, 0.2805, 0.3096, 0.2991, 0.2957, 0.2857, 0.3148, 0.2474, 0.3251, 0.2574, 0.3218, 0.2805, 0.3079, 0.268, 0.3215, 0.2313, 0.3284, 0.2407, 0.3251, 0.2574, 0.3148, 0.2474, 0.357, 0.2034, 0.4109, 0.1735, 0.4173, 0.1955, 0.3617, 0.2181, 0.2362, 0.3322, 0.2489, 0.3379, 0.241, 0.3664, 0.2238, 0.3606, 0.2615, 0.3113, 0.2721, 0.3208, 0.2564, 0.3277, 0.2459, 0.3208, 0.09651, 0.9824, 0.09651, 0.8894, 0.02265, 0.8894, 0.02265, 0.9824, 0.2462, 0.7887, 0.1743, 0.7887, 0.1743, 0.8843, 0.2462, 0.8843, 0.1718, 0.2526, 0.1878, 0.2564, 0.1834, 0.2723, 0.1693, 0.2701, 0.2482, 0.5898, 0.2482, 0.4968, 0.1743, 0.4968, 0.1743, 0.5898, 0.2462, 0.5924, 0.1743, 0.5924, 0.1743, 0.688, 0.2462, 0.688, 0.09651, 0.5898, 0.09651, 0.4968, 0.02265, 0.4968, 0.02265, 0.5898, 0.05859, 0.7887, 0.02265, 0.7887, 0.02265, 0.8843, 0.05859, 0.8843, 0.09651, 0.6389, 0.09651, 0.5949, 0.02265, 0.5949, 0.02265, 0.6389, 0.2432, 0.3033, 0.2615, 0.3113, 0.2459, 0.3208, 0.2267, 0.3165, 0.228, 0.2905, 0.2432, 0.3033, 0.2267, 0.3165, 0.2127, 0.3049, 0.2131, 0.278, 0.228, 0.2905, 0.2127, 0.3049, 0.2001, 0.2938, 0.2018, 0.2632, 0.2131, 0.278, 0.2001, 0.2938, 0.1938, 0.2781, 0.1878, 0.2564, 0.2018, 0.2632, 0.1938, 0.2781, 0.1834, 0.2723, 0.1308, 0.2794, 0.07699, 0.2878, 0.0839, 0.2766, 0.1395, 0.2714, 0.2903, 0.3552, 0.3097, 0.4093, 0.2768, 0.4115, 0.2689, 0.3579, 0.2792, 0.3297, 0.2903, 0.3552, 0.2689, 0.3579, 0.2629, 0.3339, 0.09651, 0.5898, 0.09651, 0.4968, 0.02265, 0.4968, 0.02265, 0.5898, 0.1723, 0.6905, 0.02265, 0.6905, 0.02265, 0.8843, 0.1723, 0.8843, 0.1704, 0.6905, 0.1704, 0.4968, 0.02265, 0.4968, 0.02265, 0.6905, 0.1723, 0.688, 0.322, 0.688, 0.322, 0.4968, 0.1723, 0.4968, 0.1704, 0.6905, 0.1704, 0.4968, 0.02265, 0.4968, 0.02265, 0.6905, 0.1723, 0.4968, 0.02265, 0.4968, 0.02265, 0.8843, 0.1723, 0.8843, 0.1723, 0.8843, 0.322, 0.8843, 0.322, 0.6931, 0.1723, 0.6931, 0.83, 0.6415, 0.7713, 0.6111, 0.8072, 0.6012, 0.856, 0.6265, 0.8001, 0.5691, 0.8289, 0.5332, 0.8603, 0.5364, 0.8363, 0.5663, 0.7682, 0.3302, 0.7768, 0.3018, 0.8067, 0.3085, 0.8001, 0.3321, 0.8289, 0.5332, 0.8021, 0.4858, 0.8326, 0.4844, 0.8603, 0.5364, 0.7968, 0.5587, 0.7892, 0.5305, 0.8145, 0.5174, 0.8206, 0.5407, 0.7907, 0.3105, 0.7935, 0.2814, 0.8254, 0.2832, 0.8232, 0.3073, 0.8021, 0.4858, 0.8079, 0.4371, 0.8374, 0.4439, 0.8326, 0.4844, 0.7985, 0.3377, 0.8061, 0.3048, 0.8437, 0.3057, 0.838, 0.3329, 0.7892, 0.5305, 0.7881, 0.4941, 0.8143, 0.4875, 0.8145, 0.5174, 0.7894, 0.3382, 0.7907, 0.3105, 0.8232, 0.3073, 0.8217, 0.3302, 0.8079, 0.4371, 0.7973, 0.4081, 0.8283, 0.4207, 0.8374, 0.4439, 0.8061, 0.3048, 0.8219, 0.2738, 0.8569, 0.2799, 0.8437, 0.3057, 0.7881, 0.4941, 0.7879, 0.4579, 0.8143, 0.4576, 0.8143, 0.4875, 0.2462, 0.6905, 0.1743, 0.6905, 0.1743, 0.8843, 0.2462, 0.8843, 0.322, 0.6905, 0.02265, 0.6905, 0.02265, 0.8843, 0.322, 0.8843, 0.1723, 0.8843, 0.1723, 0.6931, 0.02265, 0.6931, 0.02265, 0.8843, 0.1704, 0.6905, 0.02265, 0.6905, 0.02265, 0.8843, 0.1704, 0.8843, 0.1723, 0.8843, 0.1723, 0.6931, 0.02265, 0.6931, 0.02265, 0.8843, 0.7721, 0.3237, 0.8039, 0.3285, 0.8222, 0.3467, 0.7963, 0.3425, 0.7973, 0.4081, 0.8013, 0.3789, 0.8316, 0.3965, 0.8283, 0.4207, 0.782, 0.5942, 0.7875, 0.5654, 0.8189, 0.5722, 0.8144, 0.596, 0.7879, 0.4579, 0.799, 0.4077, 0.8231, 0.4161, 0.8143, 0.4576, 0.8118, 0.5624, 0.8142, 0.5335, 0.8457, 0.544, 0.8439, 0.5679, 0.1723, 0.5898, 0.1723, 0.4968, 0.02265, 0.4968, 0.02265, 0.5898, 0.1704, 0.6905, 0.02265, 0.6905, 0.02265, 0.8843, 0.1704, 0.8843, 0.1723, 0.688, 0.1723, 0.4968, 0.02265, 0.4968, 0.02265, 0.688, 0.1704, 0.6905, 0.02265, 0.6905, 0.02265, 0.8843, 0.1704, 0.8843, 0.1723, 0.688, 0.1723, 0.4968, 0.02265, 0.4968, 0.02265, 0.688, 0.1704, 0.6905, 0.02265, 0.6905, 0.02265, 0.8843, 0.1704, 0.8843, 0.1723, 0.5898, 0.1723, 0.4968, 0.02265, 0.4968, 0.02265, 0.5898, 0.1723, 0.6905, 0.02265, 0.6905, 0.02265, 0.8843, 0.1723, 0.8843, 0.1723, 0.6905, 0.02265, 0.6905, 0.02265, 0.8843, 0.1723, 0.8843, 0.1723, 0.6905, 0.02265, 0.6905, 0.02265, 0.8843, 0.1723, 0.8843, 0.1704, 0.6905, 0.1704, 0.4968, 0.02265, 0.4968, 0.02265, 0.6905, 0.1723, 0.688, 0.322, 0.688, 0.322, 0.4968, 0.1723, 0.4968, 0.1723, 0.4968, 0.02265, 0.4968, 0.02265, 0.8843, 0.1723, 0.8843, 0.1704, 0.6905, 0.1704, 0.4968, 0.02265, 0.4968, 0.02265, 0.6905, 0.1723, 0.688, 0.322, 0.688, 0.322, 0.4968, 0.1723, 0.4968, 0.322, 0.6905, 0.322, 0.4968, 0.1743, 0.4968, 0.1743, 0.6905, 0.799, 0.4077, 0.7998, 0.3716, 0.8234, 0.3862, 0.8231, 0.4161, 0.7763, 0.5957, 0.8001, 0.5691, 0.8363, 0.5663, 0.8165, 0.5884, 0.8084, 0.5964, 0.807, 0.5668, 0.843, 0.5737, 0.8442, 0.5981, 0.7713, 0.6111, 0.7486, 0.5957, 0.7889, 0.5884, 0.8072, 0.6012, 0.7781, 0.3475, 0.7721, 0.3237, 0.7963, 0.3425, 0.8016, 0.362, 0.8285, 0.3589, 0.8236, 0.336, 0.8625, 0.3295, 0.8666, 0.3485, 0.1723, 0.5898, 0.322, 0.5898, 0.322, 0.4968, 0.1723, 0.4968, 0.1704, 0.4968, 0.02265, 0.4968, 0.02265, 0.8843, 0.1704, 0.8843, 0.322, 0.688, 0.322, 0.4968, 0.02265, 0.4968, 0.02265, 0.688, 0.322, 0.4968, 0.1743, 0.4968, 0.1743, 0.8843, 0.322, 0.8843, 0.322, 0.688, 0.322, 0.4968, 0.02265, 0.4968, 0.02265, 0.688, 0.322, 0.4968, 0.1743, 0.4968, 0.1743, 0.8843, 0.322, 0.8843, 0.322, 0.8843, 0.322, 0.6931, 0.02265, 0.6931, 0.02265, 0.8843, 0.322, 0.4968, 0.1743, 0.4968, 0.1743, 0.8843, 0.322, 0.8843, 0.322, 0.8843, 0.322, 0.6931, 0.02265, 0.6931, 0.02265, 0.8843, 0.322, 0.4968, 0.1743, 0.4968, 0.1743, 0.8843, 0.322, 0.8843, 0.322, 0.8843, 0.322, 0.6931, 0.02265, 0.6931, 0.02265, 0.8843, 0.1704, 0.4968, 0.02265, 0.4968, 0.02265, 0.8843, 0.1704, 0.8843, 0.322, 0.8843, 0.322, 0.6931, 0.02265, 0.6931, 0.02265, 0.8843, 0.1704, 0.4968, 0.02265, 0.4968, 0.02265, 0.8843, 0.1704, 0.8843, 0.322, 0.8843, 0.322, 0.6931, 0.02265, 0.6931, 0.02265, 0.8843, 0.322, 0.4968, 0.1743, 0.4968, 0.1743, 0.8843, 0.322, 0.8843, 0.322, 0.688, 0.322, 0.4968, 0.02265, 0.4968, 0.02265, 0.688, 0.322, 0.4968, 0.1743, 0.4968, 0.1743, 0.8843, 0.322, 0.8843, 0.322, 0.688, 0.322, 0.4968, 0.02265, 0.4968, 0.02265, 0.688, 0.1704, 0.4968, 0.02265, 0.4968, 0.02265, 0.8843, 0.1704, 0.8843, 0.322, 0.688, 0.322, 0.4968, 0.02265, 0.4968, 0.02265, 0.688, 0.1704, 0.6931, 0.02265, 0.6931, 0.02265, 0.8843, 0.1704, 0.8843, 0.1704, 0.4968, 0.02265, 0.4968, 0.02265, 0.8843, 0.1704, 0.8843, 0.322, 0.688, 0.322, 0.4968, 0.02265, 0.4968, 0.02265, 0.688, 0.1704, 0.4968, 0.02265, 0.4968, 0.02265, 0.8843, 0.1704, 0.8843, 0.322, 0.8843, 0.322, 0.6931, 0.02265, 0.6931, 0.02265, 0.8843, 0.322, 0.4968, 0.1743, 0.4968, 0.1743, 0.8843, 0.322, 0.8843, 0.322, 0.4968, 0.02265, 0.4968, 0.02265, 0.8843, 0.322, 0.8843, 0.322, 0.4968, 0.02265, 0.4968, 0.02265, 0.8843, 0.322, 0.8843, 0.324, 0.4993, 0.02462, 0.4993, 0.02462, 0.8868, 0.324, 0.8868, 0.322, 0.4968, 0.02265, 0.4968, 0.02265, 0.8843, 0.322, 0.8843, 0.1704, 0.4968, 0.02265, 0.4968, 0.02265, 0.688, 0.1704, 0.688, 0.322, 0.688, 0.322, 0.4968, 0.02265, 0.4968, 0.02265, 0.688, 0.322, 0.4968, 0.1743, 0.4968, 0.1743, 0.8843, 0.322, 0.8843, 0.322, 0.688, 0.322, 0.4968, 0.02265, 0.4968, 0.02265, 0.688, 0.322, 0.4968, 0.02265, 0.4968, 0.02265, 0.8843, 0.322, 0.8843, 0.1704, 0.4968, 0.02265, 0.4968, 0.02265, 0.8843, 0.1704, 0.8843, 0.1334, 0.09811, 0.1027, 0.1334, 0.03375, 0.07918, 0.0797, 0.02849, 0.4173, 0.1955, 0.4109, 0.1735, 0.4793, 0.1373, 0.4894, 0.1696, 0.2678, 0.08346, 0.2514, 0.08418, 0.2492, 0.01497, 0.2718, 0.009158, 0.1873, 0.09562, 0.1334, 0.09811, 0.0797, 0.02849, 0.1578, 0.0242, 0.3185, 0.08919, 0.2902, 0.08376, 0.3032, 0.006086, 0.3438, 0.01451, 0.3599, 0.0875, 0.3185, 0.08919, 0.3438, 0.01451, 0.4042, 0.01237, 0.3857, 0.1078, 0.3599, 0.0875, 0.4042, 0.01237, 0.442, 0.04186, 0.4083, 0.1315, 0.3857, 0.1078, 0.442, 0.04186, 0.4752, 0.0766, 0.2037, 0.4174, 0.2297, 0.4261, 0.218, 0.5029, 0.1798, 0.4898, 0.2768, 0.4115, 0.3097, 0.4093, 0.3327, 0.4788, 0.2839, 0.4827, 0.4179, 0.2844, 0.4136, 0.2492, 0.4841, 0.2454, 0.4901, 0.2965, 0.4109, 0.1735, 0.4083, 0.1315, 0.4752, 0.0766, 0.4793, 0.1373, 0.1549, 0.4124, 0.2037, 0.4174, 0.1798, 0.4898, 0.1085, 0.483, 0.07699, 0.2878, 0.07371, 0.2954, 0.00844, 0.3094, 0.004626, 0.3013, 0.422, 0.3389, 0.4179, 0.2844, 0.4901, 0.2965, 0.4966, 0.3765, 0.2456, 0.4265, 0.2564, 0.4255, 0.2558, 0.494, 0.2404, 0.5004, 0.08288, 0.3117, 0.09431, 0.3266, 0.02143, 0.3567, 0.006305, 0.3346, 0.1231, 0.3875, 0.1549, 0.4124, 0.1085, 0.483, 0.06225, 0.4471, 0.2252, 0.09569, 0.1873, 0.09562, 0.1578, 0.0242, 0.2121, 0.02309, 0.3987, 0.381, 0.422, 0.3389, 0.4966, 0.3765, 0.4627, 0.438, 0.07681, 0.3022, 0.08288, 0.3117, 0.006305, 0.3346, 0.0043, 0.3199, 0.09848, 0.3637, 0.1231, 0.3875, 0.06225, 0.4471, 0.0279, 0.4113, 0.3626, 0.4079, 0.3987, 0.381, 0.4627, 0.438, 0.4099, 0.4767, 0.2657, 0.4198, 0.2768, 0.4115, 0.2839, 0.4827, 0.2685, 0.4912, 0.09431, 0.3266, 0.09848, 0.3637, 0.0279, 0.4113, 0.02143, 0.3567, 0.3097, 0.4093, 0.3626, 0.4079, 0.4099, 0.4767, 0.3327, 0.4788, 0.4176, 0.2345, 0.4201, 0.2227, 0.4854, 0.2092, 0.4867, 0.2248, 0.08249, 0.2418, 0.0839, 0.2766, 0.007937, 0.2867, 0.003848, 0.2362, 0.2388, 0.08885, 0.2252, 0.09569, 0.2121, 0.02309, 0.2317, 0.01641, 0.07956, 0.1829, 0.08249, 0.2418, 0.003848, 0.2362, -1.49e-08, 0.1504, 0.4191, 0.211, 0.4173, 0.1955, 0.4894, 0.1696, 0.4888, 0.1919, 0.1027, 0.1334, 0.07956, 0.1829, -1.49e-08, 0.1504, 0.03375, 0.07918, 0.2564, 0.4255, 0.2657, 0.4198, 0.2685, 0.4912, 0.2558, 0.494, 0.0839, 0.2766, 0.07699, 0.2878, 0.004626, 0.3013, 0.007937, 0.2867, 0.1723, 0.4968, 0.02265, 0.4968, 0.02265, 0.6905, 0.1723, 0.6905, 0.322, 0.5898, 0.322, 0.4968, 0.1723, 0.4968, 0.1723, 0.5898, 0.322, 0.8843, 0.322, 0.6931, 0.1723, 0.6931, 0.1723, 0.8843, 0.1704, 0.4968, 0.02265, 0.4968, 0.02265, 0.6905, 0.1704, 0.6905, 0.322, 0.8843, 0.322, 0.6931, 0.1723, 0.6931, 0.1723, 0.8843, 0.322, 0.4968, 0.02265, 0.4968, 0.02265, 0.6905, 0.322, 0.6905, 0.2462, 0.4968, 0.1743, 0.4968, 0.1743, 0.6905, 0.2462, 0.6905, 0.1723, 0.4968, 0.02265, 0.4968, 0.02265, 0.6905, 0.1723, 0.6905, 0.1195, 0.2857, 0.07371, 0.2954, 0.07699, 0.2878, 0.1308, 0.2794, 0.2459, 0.3208, 0.2564, 0.3277, 0.2489, 0.3379, 0.2362, 0.3322, 0.2841, 0.5924, 0.2671, 0.5924, 0.2671, 0.688, 0.2841, 0.688, 0.4358, 0.7887, 0.4188, 0.7887, 0.4188, 0.8843, 0.4358, 0.8843, 0.1693, 0.2701, 0.1834, 0.2723, 0.1691, 0.2805, 0.1572, 0.2778, 0.2267, 0.3165, 0.2459, 0.3208, 0.2362, 0.3322, 0.2132, 0.329, 0.2127, 0.3049, 0.2267, 0.3165, 0.2132, 0.329, 0.1966, 0.317, 0.2001, 0.2938, 0.2127, 0.3049, 0.1966, 0.317, 0.1826, 0.3058, 0.1938, 0.2781, 0.2001, 0.2938, 0.1826, 0.3058, 0.1779, 0.2877, 0.1834, 0.2723, 0.1938, 0.2781, 0.1779, 0.2877, 0.1691, 0.2805, 0.2689, 0.3579, 0.2768, 0.4115, 0.2657, 0.4198, 0.2617, 0.3645, 0.2629, 0.3339, 0.2689, 0.3579, 0.2617, 0.3645, 0.2565, 0.3424, 0.2564, 0.3277, 0.2629, 0.3339, 0.2565, 0.3424, 0.2489, 0.3379, 0.322, 0.4968, 0.1723, 0.4968, 0.1723, 0.6905, 0.322, 0.6905, 0.4201, 0.2227, 0.4191, 0.211, 0.4888, 0.1919, 0.4854, 0.2092, 0.2297, 0.4261, 0.2456, 0.4265, 0.2404, 0.5004, 0.218, 0.5029, 0.322, 0.8843, 0.322, 0.6905, 0.1743, 0.6905, 0.1743, 0.8843, 0.02265, 0.688, 0.1723, 0.688, 0.1723, 0.4968, 0.02265, 0.4968, 0.1704, 0.8843, 0.1704, 0.6905, 0.02265, 0.6905, 0.02265, 0.8843, 0.322, 0.4968, 0.1723, 0.4968, 0.1723, 0.8843, 0.322, 0.8843, 0.02265, 0.688, 0.1723, 0.688, 0.1723, 0.4968, 0.02265, 0.4968, 0.1704, 0.8843, 0.1704, 0.6905, 0.02265, 0.6905, 0.02265, 0.8843, 0.322, 0.6905, 0.1723, 0.6905, 0.1723, 0.8843, 0.322, 0.8843, 0.322, 0.6905, 0.1723, 0.6905, 0.1723, 0.8843, 0.322, 0.8843, 0.2721, 0.3208, 0.2792, 0.3297, 0.2629, 0.3339, 0.2564, 0.3277, 0.257, 0.3755, 0.2564, 0.4255, 0.2456, 0.4265, 0.2511, 0.368, 0.3362, 0.2313, 0.341, 0.2382, 0.3351, 0.2469, 0.3284, 0.2407, 0.2841, 0.7887, 0.2671, 0.7887, 0.2671, 0.8843, 0.2841, 0.8843, 0.1704, 0.7887, 0.1534, 0.7887, 0.1534, 0.8843, 0.1704, 0.8843, 0.2939, 0.3138, 0.3042, 0.3258, 0.2792, 0.3297, 0.2721, 0.3208, 0.3096, 0.2991, 0.3217, 0.3114, 0.3042, 0.3258, 0.2939, 0.3138, 0.3218, 0.2805, 0.334, 0.2905, 0.3217, 0.3114, 0.3096, 0.2991, 0.3251, 0.2574, 0.3347, 0.2644, 0.334, 0.2905, 0.3218, 0.2805, 0.3284, 0.2407, 0.3351, 0.2469, 0.3347, 0.2644, 0.3251, 0.2574, 0.3617, 0.2181, 0.4173, 0.1955, 0.4191, 0.211, 0.3642, 0.2277, 0.2489, 0.3379, 0.2565, 0.3424, 0.2511, 0.368, 0.241, 0.3664, 0.3617, 0.2181, 0.3642, 0.2277, 0.341, 0.2382, 0.3362, 0.2313, 0.322, 0.4968, 0.1723, 0.4968, 0.1723, 0.6905, 0.322, 0.6905, 0.2514, 0.08418, 0.2388, 0.08885, 0.2317, 0.01641, 0.2492, 0.01497, 0.4136, 0.2492, 0.4176, 0.2345, 0.4867, 0.2248, 0.4841, 0.2454, 0.1723, 0.4968, 0.02265, 0.4968, 0.02265, 0.6905, 0.1723, 0.6905, 0.1723, 0.4968, 0.02265, 0.4968, 0.02265, 0.6905, 0.1723, 0.6905, 0.322, 0.5898, 0.322, 0.4968, 0.1723, 0.4968, 0.1723, 0.5898, 0.1704, 0.4968, 0.02265, 0.4968, 0.02265, 0.6905, 0.1704, 0.6905, 0.322, 0.688, 0.322, 0.4968, 0.1723, 0.4968, 0.1723, 0.688, 0.1704, 0.4968, 0.02265, 0.4968, 0.02265, 0.6905, 0.1704, 0.6905, 0.322, 0.688, 0.322, 0.4968, 0.1723, 0.4968, 0.1723, 0.688, 0.1704, 0.4968, 0.02265, 0.4968, 0.02265, 0.6905, 0.1704, 0.6905, 0.357, 0.2034, 0.3617, 0.2181, 0.3362, 0.2313, 0.3311, 0.2206, 0.3722, 0.232, 0.4201, 0.2227, 0.4176, 0.2345, 0.3633, 0.2398, 0.3642, 0.2277, 0.3722, 0.232, 0.3633, 0.2398, 0.341, 0.2382, 0.277, 0.1437, 0.2959, 0.1478, 0.282, 0.177, 0.2678, 0.1723, 0.2959, 0.1478, 0.3228, 0.1476, 0.3023, 0.1785, 0.282, 0.177, 0.3228, 0.1476, 0.3397, 0.161, 0.3156, 0.1891, 0.3023, 0.1785, 0.3397, 0.161, 0.3548, 0.1763, 0.3276, 0.2008, 0.3156, 0.1891, 0.3548, 0.1763, 0.357, 0.2034, 0.3311, 0.2206, 0.3276, 0.2008, 0.2626, 0.1422, 0.277, 0.1437, 0.2678, 0.1723, 0.2565, 0.1677, 0.09651, 0.6389, 0.09651, 0.6169, 0.02265, 0.6169, 0.02265, 0.6389, 0.322, 0.7887, 0.3051, 0.7887, 0.3051, 0.8843, 0.322, 0.8843, 0.2384, 0.1508, 0.2252, 0.09569, 0.2388, 0.08885, 0.2472, 0.145, 0.2534, 0.1345, 0.2626, 0.1422, 0.2565, 0.1677, 0.2472, 0.145, 0.322, 0.4968, 0.1723, 0.4968, 0.1723, 0.6905, 0.322, 0.6905, 0.1395, 0.2714, 0.1693, 0.2701, 0.1572, 0.2778, 0.1308, 0.2794, 0.322, 0.4968, 0.1723, 0.4968, 0.1723, 0.6905, 0.322, 0.6905, 0.07371, 0.2954, 0.07681, 0.3022, 0.0043, 0.3199, 0.00844, 0.3094, 0.2902, 0.08376, 0.2678, 0.08346, 0.2718, 0.009158, 0.3032, 0.006086, 0.02265, 0.5898, 0.1723, 0.5898, 0.1723, 0.4968, 0.02265, 0.4968, 0.322, 0.6905, 0.1723, 0.6905, 0.1723, 0.8843, 0.322, 0.8843, 0.02265, 0.8843, 0.1723, 0.8843, 0.1723, 0.6931, 0.02265, 0.6931, 0.322, 0.4968, 0.1723, 0.4968, 0.1723, 0.8843, 0.322, 0.8843, 0.1704, 0.8843, 0.1704, 0.6905, 0.02265, 0.6905, 0.02265, 0.8843, 0.02265, 0.688, 0.1723, 0.688, 0.1723, 0.4968, 0.02265, 0.4968, 0.1704, 0.8843, 0.1704, 0.6905, 0.02265, 0.6905, 0.02265, 0.8843, 0.322, 0.6905, 0.1723, 0.6905, 0.1723, 0.8843, 0.322, 0.8843, 0.09453, 0.7887, 0.05859, 0.7887, 0.05859, 0.8843, 0.09453, 0.8843, 0.1405, 0.2486, 0.1718, 0.2526, 0.1693, 0.2701, 0.1395, 0.2714, 0.1325, 0.7887, 0.1155, 0.7887, 0.1155, 0.8843, 0.1325, 0.8843, 0.2472, 0.145, 0.2565, 0.1677, 0.2491, 0.1758, 0.2384, 0.1508, 0.1397, 0.2097, 0.1736, 0.224, 0.1718, 0.2526, 0.1405, 0.2486, 0.1563, 0.1767, 0.1865, 0.1996, 0.1736, 0.224, 0.1397, 0.2097, 0.1779, 0.1534, 0.2027, 0.1815, 0.1865, 0.1996, 0.1563, 0.1767, 0.2136, 0.1512, 0.2298, 0.1782, 0.2027, 0.1815, 0.1779, 0.1534, 0.2384, 0.1508, 0.2491, 0.1758, 0.2298, 0.1782, 0.2136, 0.1512, 0.2534, 0.1345, 0.2514, 0.08418, 0.2678, 0.08346, 0.2626, 0.1422, 0.1308, 0.2794, 0.1572, 0.2778, 0.1307, 0.2874, 0.1195, 0.2857, 0.1386, 0.2928, 0.08288, 0.3117, 0.07681, 0.3022, 0.1307, 0.2874, 0.6201, 0.5198, 0.6257, 0.6068, 0.5113, 0.6168, 0.5002, 0.5122, 0.6305, 0.4472, 0.5951, 0.5266, 0.4966, 0.5176, 0.5353, 0.4212, 0.6427, 0.4611, 0.6231, 0.5335, 0.5183, 0.5324, 0.5434, 0.445, 0.6704, 0.4596, 0.6412, 0.5902, 0.4997, 0.589, 0.5374, 0.4314, 0.6231, 0.5335, 0.6532, 0.6426, 0.5561, 0.6647, 0.5183, 0.5324, 0.6933, 0.3115, 0.6305, 0.4472, 0.5353, 0.4212, 0.6116, 0.2563, 0.6988, 0.3015, 0.6704, 0.4596, 0.5374, 0.4314, 0.5718, 0.2398, 0.643, 0.491, 0.6613, 0.6746, 0.5564, 0.7012, 0.5347, 0.478, 0.6386, 0.5061, 0.6627, 0.6181, 0.558, 0.6624, 0.5289, 0.5265, 0.6514, 0.3922, 0.6201, 0.5198, 0.5002, 0.5122, 0.5412, 0.3587, 0.5951, 0.5266, 0.6263, 0.5775, 0.5304, 0.5792, 0.4966, 0.5176, 0.6688, 0.3456, 0.643, 0.491, 0.5347, 0.478, 0.5661, 0.3019, 0.6195, 0.3934, 0.6386, 0.5061, 0.5289, 0.5265, 0.5048, 0.3892, 0.6472, 0.5345, 0.6824, 0.6823, 0.588, 0.7089, 0.548, 0.5292, 0.6493, 0.3498, 0.617, 0.4573, 0.5164, 0.4506, 0.5553, 0.3197, 0.6945, 0.3472, 0.6351, 0.5768, 0.5076, 0.5858, 0.5467, 0.3034, 0.6714, 0.2726, 0.6195, 0.3934, 0.5048, 0.3892, 0.5663, 0.24, 0.6731, 0.3909, 0.6472, 0.5345, 0.548, 0.5292, 0.579, 0.3531, 0.617, 0.4573, 0.629, 0.5615, 0.5309, 0.5773, 0.5164, 0.4506, 0.6412, 0.5902, 0.674, 0.7549, 0.5415, 0.7881, 0.4997, 0.589, 0.6582, 0.5198, 0.6897, 0.6352, 0.6063, 0.6753, 0.5679, 0.5351, 0.629, 0.5615, 0.6521, 0.6702, 0.5589, 0.7087, 0.5309, 0.5773, 0.6806, 0.3817, 0.6582, 0.5198, 0.5679, 0.5351, 0.5951, 0.3674, 0.6793, 0.3173, 0.6427, 0.4611, 0.5434, 0.445, 0.5883, 0.2698, 0.8529, 0.4081, 0.8398, 0.4862, 0.7418, 0.4773, 0.7702, 0.3648, 0.8486, 0.4131, 0.8319, 0.4907, 0.7483, 0.5044, 0.7661, 0.3963, 0.816, 0.5312, 0.8299, 0.5955, 0.7452, 0.6315, 0.7268, 0.5456, 0.8319, 0.4907, 0.8524, 0.5574, 0.7731, 0.5951, 0.7483, 0.5044, 0.9412, 0.5919, 0.9367, 0.6919, 0.8064, 0.7213, 0.7824, 0.5914, 0.8085, 0.4717, 0.816, 0.5312, 0.7268, 0.5456, 0.7173, 0.464, 0.8556, 0.4671, 0.838, 0.5464, 0.7463, 0.5399, 0.7673, 0.4288, 0.886, 0.3238, 0.8603, 0.3934, 0.7551, 0.3993, 0.787, 0.303, 0.9854, 0.4386, 0.9425, 0.5682, 0.7952, 0.571, 0.8423, 0.391, 0.8334, 0.4148, 0.8085, 0.4717, 0.7173, 0.464, 0.7433, 0.3803, 0.838, 0.5464, 0.8634, 0.6307, 0.7769, 0.6556, 0.7463, 0.5399, 0.8603, 0.3934, 0.877, 0.457, 0.779, 0.4853, 0.7551, 0.3993, 0.9016, 0.459, 0.8697, 0.5403, 0.7757, 0.5036, 0.8205, 0.3961, 0.82, 0.5465, 0.8156, 0.5778, 0.7219, 0.5751, 0.6991, 0.5353, 0.8823, 0.4481, 0.8867, 0.5261, 0.7652, 0.5275, 0.7793, 0.4245, 0.877, 0.457, 0.8983, 0.5197, 0.8077, 0.5708, 0.779, 0.4853, 0.8697, 0.5403, 0.8607, 0.6423, 0.7591, 0.6474, 0.7757, 0.5036, 0.9412, 0.4213, 0.9327, 0.5146, 0.8032, 0.4879, 0.8258, 0.3633, 0.8522, 0.418, 0.8224, 0.4975, 0.7254, 0.4734, 0.7749, 0.3667, 0.8451, 0.5336, 0.8445, 0.6005, 0.7502, 0.6203, 0.7274, 0.5346, 0.9327, 0.5146, 0.9412, 0.5919, 0.7824, 0.5914, 0.8032, 0.4879, 0.8398, 0.4862, 0.8451, 0.5336, 0.7274, 0.5346, 0.7418, 0.4773, 0.8224, 0.4975, 0.82, 0.5465, 0.6991, 0.5353, 0.7254, 0.4734, 0.8867, 0.5261, 0.8747, 0.5804, 0.7704, 0.5965, 0.7652, 0.5275, 0.7523, 0.3797, 0.7458, 0.3491, 0.7847, 0.3426, 0.7904, 0.3693, 0.7311, 0.3184, 0.7236, 0.286, 0.7479, 0.3048, 0.7546, 0.3329, 0.6995, 0.6308, 0.6681, 0.6104, 0.7084, 0.603, 0.7354, 0.6209, 0.7368, 0.5931, 0.7349, 0.5531, 0.7709, 0.56, 0.7726, 0.5948, 0.6958, 0.6104, 0.7276, 0.5749, 0.7638, 0.572, 0.736, 0.603, 0.7509, 0.3908, 0.7528, 0.3426, 0.7763, 0.3571, 0.775, 0.3993, 0.7475, 0.5516, 0.7511, 0.5124, 0.7827, 0.5229, 0.7796, 0.557, 0.7351, 0.4585, 0.7509, 0.3908, 0.775, 0.3993, 0.7615, 0.4582, 0.7172, 0.5907, 0.7246, 0.5518, 0.756, 0.5586, 0.7496, 0.5924, 0.7355, 0.3828, 0.7407, 0.3439, 0.771, 0.3614, 0.7664, 0.3954, 0.7236, 0.286, 0.7672, 0.292, 0.7856, 0.3103, 0.7479, 0.3048, 0.7358, 0.5074, 0.7351, 0.4585, 0.7615, 0.4582, 0.762, 0.5007, 0.7308, 0.303, 0.7518, 0.2615, 0.7868, 0.2676, 0.7684, 0.3039, 0.7488, 0.4235, 0.7355, 0.3828, 0.7664, 0.3954, 0.7783, 0.4303, 0.7246, 0.3543, 0.7258, 0.3171, 0.7582, 0.3138, 0.757, 0.3463, 0.7387, 0.5568, 0.7358, 0.5074, 0.762, 0.5007, 0.7639, 0.5437, 0.7193, 0.3473, 0.7308, 0.303, 0.7684, 0.3039, 0.7589, 0.3425, 0.7412, 0.4886, 0.7488, 0.4235, 0.7783, 0.4303, 0.7717, 0.4872, 0.7258, 0.3171, 0.7297, 0.2777, 0.7616, 0.2796, 0.7582, 0.3138, 0.7492, 0.5945, 0.7387, 0.5568, 0.7639, 0.5437, 0.773, 0.5766, 0.7661, 0.5269, 0.7412, 0.4886, 0.7717, 0.4872, 0.7975, 0.53, 0.7044, 0.3266, 0.7171, 0.2884, 0.747, 0.2951, 0.7363, 0.3284, 0.7276, 0.5749, 0.7661, 0.5269, 0.7975, 0.53, 0.7638, 0.572, 0.7393, 0.6814, 0.7402, 0.593, 0.7651, 0.6206, 0.7644, 0.6978, 0.7904, 0.3693, 0.7847, 0.3426, 0.8236, 0.336, 0.8285, 0.3589, 0.7546, 0.3329, 0.7479, 0.3048, 0.7721, 0.3237, 0.7781, 0.3475, 0.7354, 0.6209, 0.7084, 0.603, 0.7486, 0.5957, 0.7713, 0.6111, 0.7726, 0.5948, 0.7709, 0.56, 0.807, 0.5668, 0.8084, 0.5964, 0.736, 0.603, 0.7638, 0.572, 0.8001, 0.5691, 0.7763, 0.5957, 0.775, 0.3993, 0.7763, 0.3571, 0.7998, 0.3716, 0.799, 0.4077, 0.7796, 0.557, 0.7827, 0.5229, 0.8142, 0.5335, 0.8118, 0.5624, 0.7615, 0.4582, 0.775, 0.3993, 0.799, 0.4077, 0.7879, 0.4579, 0.7496, 0.5924, 0.756, 0.5586, 0.7875, 0.5654, 0.782, 0.5942, 0.7664, 0.3954, 0.771, 0.3614, 0.8013, 0.3789, 0.7973, 0.4081, 0.7479, 0.3048, 0.7856, 0.3103, 0.8039, 0.3285, 0.7721, 0.3237, 0.762, 0.5007, 0.7615, 0.4582, 0.7879, 0.4579, 0.7881, 0.4941, 0.7684, 0.3039, 0.7868, 0.2676, 0.8219, 0.2738, 0.8061, 0.3048, 0.7783, 0.4303, 0.7664, 0.3954, 0.7973, 0.4081, 0.8079, 0.4371, 0.757, 0.3463, 0.7582, 0.3138, 0.7907, 0.3105, 0.7894, 0.3382, 0.7639, 0.5437, 0.762, 0.5007, 0.7881, 0.4941, 0.7892, 0.5305, 0.7589, 0.3425, 0.7684, 0.3039, 0.8061, 0.3048, 0.7985, 0.3377, 0.7717, 0.4872, 0.7783, 0.4303, 0.8079, 0.4371, 0.8021, 0.4858, 0.7582, 0.3138, 0.7616, 0.2796, 0.7935, 0.2814, 0.7907, 0.3105, 0.773, 0.5766, 0.7639, 0.5437, 0.7892, 0.5305, 0.7968, 0.5587, 0.7975, 0.53, 0.7717, 0.4872, 0.8021, 0.4858, 0.8289, 0.5332, 0.7363, 0.3284, 0.747, 0.2951, 0.7768, 0.3018, 0.7682, 0.3302, 0.7638, 0.572, 0.7975, 0.53, 0.8289, 0.5332, 0.8001, 0.5691, 0.7644, 0.6978, 0.7651, 0.6206, 0.7901, 0.6482, 0.7894, 0.7143, 0.7142, 0.6649, 0.7152, 0.5655, 0.7402, 0.593, 0.7393, 0.6814, 0.6913, 0.5777, 0.7347, 0.5237, 0.7661, 0.5269, 0.7276, 0.5749, 0.6725, 0.3248, 0.6872, 0.2818, 0.7171, 0.2884, 0.7044, 0.3266, 0.7347, 0.5237, 0.7108, 0.49, 0.7412, 0.4886, 0.7661, 0.5269, 0.7254, 0.6125, 0.7134, 0.5699, 0.7387, 0.5568, 0.7492, 0.5945, 0.6933, 0.3204, 0.6978, 0.2759, 0.7297, 0.2777, 0.7258, 0.3171, 0.7108, 0.49, 0.7193, 0.4167, 0.7488, 0.4235, 0.7412, 0.4886, 0.6798, 0.3521, 0.6932, 0.3021, 0.7308, 0.303, 0.7193, 0.3473, 0.7134, 0.5699, 0.7097, 0.514, 0.7358, 0.5074, 0.7387, 0.5568, 0.6922, 0.3624, 0.6933, 0.3204, 0.7258, 0.3171, 0.7246, 0.3543, 0.7193, 0.4167, 0.7046, 0.3702, 0.7355, 0.3828, 0.7488, 0.4235, 0.6932, 0.3021, 0.7168, 0.2554, 0.7518, 0.2615, 0.7308, 0.303, 0.7097, 0.514, 0.7087, 0.4588, 0.7351, 0.4585, 0.7358, 0.5074, 0.6994, 0.2672, 0.7489, 0.2738, 0.7672, 0.292, 0.7236, 0.286, 0.7046, 0.3702, 0.7104, 0.3263, 0.7407, 0.3439, 0.7355, 0.3828, 0.6848, 0.5889, 0.6932, 0.545, 0.7246, 0.5518, 0.7172, 0.5907, 0.7087, 0.4588, 0.7269, 0.3824, 0.7509, 0.3908, 0.7351, 0.4585, 0.7153, 0.5462, 0.7196, 0.5018, 0.7511, 0.5124, 0.7475, 0.5516, 0.7269, 0.3824, 0.7293, 0.3281, 0.7528, 0.3426, 0.7509, 0.3908, 0.6555, 0.6177, 0.6913, 0.5777, 0.7276, 0.5749, 0.6958, 0.6104, 0.7009, 0.5915, 0.6989, 0.5463, 0.7349, 0.5531, 0.7368, 0.5931, 0.6636, 0.6406, 0.6279, 0.6177, 0.6681, 0.6104, 0.6995, 0.6308, 0.7076, 0.3039, 0.6994, 0.2672, 0.7236, 0.286, 0.7311, 0.3184, 0.7142, 0.3901, 0.7069, 0.3557, 0.7458, 0.3491, 0.7523, 0.3797, 0.7702, 0.3648, 0.7418, 0.4773, 0.6427, 0.4611, 0.6793, 0.3173, 0.7661, 0.3963, 0.7483, 0.5044, 0.6582, 0.5198, 0.6806, 0.3817, 0.7268, 0.5456, 0.7452, 0.6315, 0.6521, 0.6702, 0.629, 0.5615, 0.7483, 0.5044, 0.7731, 0.5951, 0.6897, 0.6352, 0.6582, 0.5198, 0.7824, 0.5914, 0.8064, 0.7213, 0.674, 0.7549, 0.6412, 0.5902, 0.7173, 0.464, 0.7268, 0.5456, 0.629, 0.5615, 0.617, 0.4573, 0.7673, 0.4288, 0.7463, 0.5399, 0.6472, 0.5345, 0.6731, 0.3909, 0.787, 0.303, 0.7551, 0.3993, 0.6408, 0.4078, 0.679, 0.282, 0.8423, 0.391, 0.7952, 0.571, 0.6351, 0.5768, 0.6945, 0.3472, 0.7433, 0.3803, 0.7173, 0.464, 0.617, 0.4573, 0.6493, 0.3498, 0.7463, 0.5399, 0.7769, 0.6556, 0.6824, 0.6823, 0.6472, 0.5345, 0.7551, 0.3993, 0.779, 0.4853, 0.6723, 0.5177, 0.6408, 0.4078, 0.8205, 0.3961, 0.7757, 0.5036, 0.673, 0.4673, 0.7299, 0.331, 0.6991, 0.5353, 0.7219, 0.5751, 0.6263, 0.5775, 0.5951, 0.5266, 0.7793, 0.4245, 0.7652, 0.5275, 0.6452, 0.5287, 0.667, 0.399, 0.779, 0.4853, 0.8077, 0.5708, 0.7085, 0.6264, 0.6723, 0.5177, 0.7757, 0.5036, 0.7591, 0.6474, 0.6509, 0.6506, 0.673, 0.4673, 0.8258, 0.3633, 0.8032, 0.4879, 0.6704, 0.4596, 0.6988, 0.3015, 0.7749, 0.3667, 0.7254, 0.4734, 0.6305, 0.4472, 0.6933, 0.3115, 0.7274, 0.5346, 0.7502, 0.6203, 0.6532, 0.6426, 0.6231, 0.5335, 0.8032, 0.4879, 0.7824, 0.5914, 0.6412, 0.5902, 0.6704, 0.4596, 0.7418, 0.4773, 0.7274, 0.5346, 0.6231, 0.5335, 0.6427, 0.4611, 0.7254, 0.4734, 0.6991, 0.5353, 0.5951, 0.5266, 0.6305, 0.4472, 0.7652, 0.5275, 0.7704, 0.5965, 0.6571, 0.6149, 0.6452, 0.5287])
_uv.active_render = True
_uv = me_cube.uv_layers.new(name='shadowmap')
_uv.uv.foreach_set('vector', [0.9573, 0.9427, 0.9677, 0.9427, 0.9677, 0.9385, 0.9573, 0.9385, 0.1115, 0.374, 0.1115, 0.3635, 0.1073, 0.3635, 0.1073, 0.374, 0.9615, 0.9448, 0.9573, 0.9448, 0.9573, 0.949, 0.9615, 0.949, 0.1052, 0.374, 0.1052, 0.3635, 0.101, 0.3635, 0.101, 0.374, 0.124, 0.374, 0.124, 0.3635, 0.1198, 0.3635, 0.1198, 0.374, 0.199, 0.324, 0.199, 0.301, 0.1885, 0.301, 0.1885, 0.324, 0.1865, 0.324, 0.1865, 0.301, 0.176, 0.301, 0.176, 0.324, 0.174, 0.349, 0.174, 0.326, 0.1635, 0.326, 0.1635, 0.349, 0.1615, 0.349, 0.1615, 0.326, 0.151, 0.326, 0.151, 0.349, 0.199, 0.349, 0.199, 0.326, 0.1885, 0.326, 0.1885, 0.349, 0.1615, 0.3073, 0.1573, 0.3073, 0.1573, 0.3115, 0.1615, 0.3115, 0.9615, 0.926, 0.951, 0.926, 0.951, 0.9365, 0.9615, 0.9365, 0.9615, 0.9135, 0.951, 0.9135, 0.951, 0.924, 0.9615, 0.924, 0.1177, 0.374, 0.1177, 0.3635, 0.1135, 0.3635, 0.1135, 0.374, 0.9615, 0.901, 0.951, 0.901, 0.951, 0.9115, 0.9615, 0.9115, 0.1865, 0.349, 0.1865, 0.326, 0.176, 0.326, 0.176, 0.349, 0.124, 0.324, 0.124, 0.301, 0.1135, 0.301, 0.1135, 0.324, 0.1115, 0.324, 0.1115, 0.301, 0.101, 0.301, 0.101, 0.324, 0.149, 0.324, 0.149, 0.301, 0.1385, 0.301, 0.1385, 0.324, 0.1365, 0.324, 0.1365, 0.301, 0.126, 0.301, 0.126, 0.324, 0.1552, 0.3073, 0.151, 0.3073, 0.151, 0.3115, 0.1552, 0.3115, 0.1615, 0.301, 0.1573, 0.301, 0.1573, 0.3052, 0.1615, 0.3052, 0.1552, 0.301, 0.151, 0.301, 0.151, 0.3052, 0.1552, 0.3052, 0.174, 0.3073, 0.1698, 0.3073, 0.1698, 0.3115, 0.174, 0.3115, 0.1677, 0.3073, 0.1635, 0.3073, 0.1635, 0.3115, 0.1677, 0.3115, 0.174, 0.301, 0.1698, 0.301, 0.1698, 0.3052, 0.174, 0.3052, 0.1677, 0.301, 0.1635, 0.301, 0.1635, 0.3052, 0.1677, 0.3052, 0.1615, 0.3198, 0.1573, 0.3198, 0.1573, 0.324, 0.1615, 0.324, 0.1552, 0.3198, 0.151, 0.3198, 0.151, 0.324, 0.1552, 0.324, 0.1615, 0.3135, 0.1573, 0.3135, 0.1573, 0.3177, 0.1615, 0.3177, 0.1552, 0.3135, 0.151, 0.3135, 0.151, 0.3177, 0.1552, 0.3177, 0.174, 0.3198, 0.1698, 0.3198, 0.1698, 0.324, 0.174, 0.324, 0.1677, 0.3198, 0.1635, 0.3198, 0.1635, 0.324, 0.1677, 0.324, 0.174, 0.3135, 0.1698, 0.3135, 0.1698, 0.3177, 0.174, 0.3177, 0.1677, 0.3135, 0.1635, 0.3135, 0.1635, 0.3177, 0.1677, 0.3177, 0.1365, 0.3823, 0.1323, 0.3823, 0.1323, 0.3865, 0.1365, 0.3865, 0.1302, 0.3823, 0.126, 0.3823, 0.126, 0.3865, 0.1302, 0.3865, 0.1365, 0.376, 0.1323, 0.376, 0.1323, 0.3802, 0.1365, 0.3802, 0.1302, 0.376, 0.126, 0.376, 0.126, 0.3802, 0.1302, 0.3802, 0.149, 0.3823, 0.1448, 0.3823, 0.1448, 0.3865, 0.149, 0.3865, 0.1427, 0.3823, 0.1385, 0.3823, 0.1385, 0.3865, 0.1427, 0.3865, 0.149, 0.376, 0.1448, 0.376, 0.1448, 0.3802, 0.149, 0.3802, 0.1427, 0.376, 0.1385, 0.376, 0.1385, 0.3802, 0.1427, 0.3802, 0.1365, 0.3948, 0.1323, 0.3948, 0.1323, 0.399, 0.1365, 0.399, 0.1302, 0.3948, 0.126, 0.3948, 0.126, 0.399, 0.1302, 0.399, 0.9552, 0.9615, 0.9552, 0.9385, 0.951, 0.9385, 0.951, 0.9615, 0.124, 0.349, 0.124, 0.326, 0.1135, 0.326, 0.1135, 0.349, 0.0115, 0.049, 0.0115, 0.026, 0.007251, 0.026, 0.007251, 0.049, 0.005249, 0.049, 0.005249, 0.026, 0.001001, 0.026, 0.001001, 0.049, 0.1115, 0.349, 0.1115, 0.326, 0.101, 0.326, 0.101, 0.349, 0.1865, 0.376, 0.1823, 0.376, 0.1823, 0.3865, 0.1865, 0.3865, 0.1802, 0.376, 0.176, 0.376, 0.176, 0.3865, 0.1802, 0.3865, 0.199, 0.376, 0.1948, 0.376, 0.1948, 0.3865, 0.199, 0.3865, 0.1927, 0.376, 0.1885, 0.376, 0.1885, 0.3865, 0.1927, 0.3865, 0.174, 0.3635, 0.1635, 0.3635, 0.1635, 0.374, 0.174, 0.374, 0.024, 0.049, 0.024, 0.026, 0.01975, 0.026, 0.01975, 0.049, 0.149, 0.349, 0.149, 0.326, 0.1385, 0.326, 0.1385, 0.349, 0.1365, 0.349, 0.1365, 0.326, 0.126, 0.326, 0.126, 0.349, 0.374, 0.074, 0.374, 0.051, 0.3635, 0.051, 0.3635, 0.074, 0.3615, 0.074, 0.3615, 0.051, 0.351, 0.051, 0.351, 0.074, 0.049, 0.026, 0.026, 0.026, 0.026, 0.049, 0.049, 0.049, 0.399, 0.051, 0.3885, 0.051, 0.3885, 0.074, 0.399, 0.074, 0.549, 0.326, 0.526, 0.326, 0.526, 0.349, 0.549, 0.349, 0.01775, 0.026, 0.0135, 0.026, 0.0135, 0.049, 0.01775, 0.049, 0.1865, 0.3885, 0.1823, 0.3885, 0.1823, 0.399, 0.1865, 0.399, 0.0365, 0.024, 0.0365, 0.001001, 0.03225, 0.001001, 0.03225, 0.024, 0.1365, 0.3885, 0.1323, 0.3885, 0.1323, 0.3927, 0.1365, 0.3927, 0.1302, 0.3885, 0.126, 0.3885, 0.126, 0.3927, 0.1302, 0.3927, 0.149, 0.3948, 0.1448, 0.3948, 0.1448, 0.399, 0.149, 0.399, 0.1427, 0.3948, 0.1385, 0.3948, 0.1385, 0.399, 0.1427, 0.399, 0.149, 0.3885, 0.1448, 0.3885, 0.1448, 0.3927, 0.149, 0.3927, 0.524, 0.326, 0.501, 0.326, 0.501, 0.349, 0.524, 0.349, 0.03025, 0.001001, 0.026, 0.001001, 0.026, 0.024, 0.03025, 0.024, 0.549, 0.301, 0.526, 0.301, 0.526, 0.324, 0.549, 0.324, 0.524, 0.301, 0.501, 0.301, 0.501, 0.324, 0.524, 0.324, 0.049, 0.001001, 0.04475, 0.001001, 0.04475, 0.024, 0.049, 0.024, 0.04275, 0.024, 0.04275, 0.001001, 0.0385, 0.001001, 0.0385, 0.024, 0.599, 0.326, 0.576, 0.326, 0.576, 0.349, 0.599, 0.349, 0.574, 0.326, 0.551, 0.326, 0.551, 0.349, 0.574, 0.349, 0.1427, 0.3885, 0.1385, 0.3885, 0.1385, 0.3927, 0.1427, 0.3927, 0.1115, 0.3823, 0.1073, 0.3823, 0.1073, 0.3865, 0.1115, 0.3865, 0.1052, 0.3823, 0.101, 0.3823, 0.101, 0.3865, 0.1052, 0.3865, 0.1115, 0.376, 0.1073, 0.376, 0.1073, 0.3802, 0.1115, 0.3802, 0.1052, 0.376, 0.101, 0.376, 0.101, 0.3802, 0.1052, 0.3802, 0.124, 0.3823, 0.1198, 0.3823, 0.1198, 0.3865, 0.124, 0.3865, 0.0115, 0.001001, 0.007251, 0.001001, 0.007251, 0.024, 0.0115, 0.024, 0.599, 0.301, 0.576, 0.301, 0.576, 0.324, 0.599, 0.324, 0.574, 0.301, 0.551, 0.301, 0.551, 0.324, 0.574, 0.324, 0.549, 0.376, 0.526, 0.376, 0.526, 0.399, 0.549, 0.399, 0.3865, 0.051, 0.376, 0.051, 0.376, 0.074, 0.3865, 0.074, 0.005249, 0.001001, 0.001001, 0.001001, 0.001001, 0.024, 0.005249, 0.024, 0.1177, 0.3823, 0.1135, 0.3823, 0.1135, 0.3865, 0.1177, 0.3865, 0.024, 0.024, 0.024, 0.001001, 0.01975, 0.001001, 0.01975, 0.024, 0.374, 0.099, 0.374, 0.076, 0.3635, 0.076, 0.3635, 0.099, 0.124, 0.376, 0.1198, 0.376, 0.1198, 0.3802, 0.124, 0.3802, 0.524, 0.376, 0.501, 0.376, 0.501, 0.399, 0.524, 0.399, 0.01775, 0.001001, 0.0135, 0.001001, 0.0135, 0.024, 0.01775, 0.024, 0.0865, 0.049, 0.0865, 0.026, 0.08225, 0.026, 0.08225, 0.049, 0.549, 0.351, 0.526, 0.351, 0.526, 0.374, 0.549, 0.374, 0.524, 0.351, 0.501, 0.351, 0.501, 0.374, 0.524, 0.374, 0.599, 0.376, 0.576, 0.376, 0.576, 0.399, 0.599, 0.399, 0.574, 0.376, 0.551, 0.376, 0.551, 0.399, 0.574, 0.399, 0.3615, 0.076, 0.351, 0.076, 0.351, 0.099, 0.3615, 0.099, 0.1177, 0.376, 0.1135, 0.376, 0.1135, 0.3802, 0.1177, 0.3802, 0.1115, 0.3948, 0.1073, 0.3948, 0.1073, 0.399, 0.1115, 0.399, 0.1052, 0.3948, 0.101, 0.3948, 0.101, 0.399, 0.1052, 0.399, 0.1115, 0.3885, 0.1073, 0.3885, 0.1073, 0.3927, 0.1115, 0.3927, 0.1052, 0.3885, 0.101, 0.3885, 0.101, 0.3927, 0.1052, 0.3927, 0.08025, 0.049, 0.08025, 0.026, 0.076, 0.026, 0.076, 0.049, 0.1802, 0.3885, 0.176, 0.3885, 0.176, 0.399, 0.1802, 0.399, 0.124, 0.3948, 0.1198, 0.3948, 0.1198, 0.399, 0.124, 0.399, 0.599, 0.351, 0.576, 0.351, 0.576, 0.374, 0.599, 0.374, 0.574, 0.351, 0.551, 0.351, 0.551, 0.374, 0.574, 0.374, 0.1177, 0.3948, 0.1135, 0.3948, 0.1135, 0.399, 0.1177, 0.399, 0.049, 0.326, 0.026, 0.326, 0.026, 0.349, 0.049, 0.349, 0.399, 0.076, 0.3885, 0.076, 0.3885, 0.099, 0.399, 0.099, 0.024, 0.326, 0.001001, 0.326, 0.001001, 0.349, 0.024, 0.349, 0.3865, 0.076, 0.376, 0.076, 0.376, 0.099, 0.3865, 0.099, 0.324, 0.051, 0.3135, 0.051, 0.3135, 0.074, 0.324, 0.074, 0.124, 0.3885, 0.1198, 0.3885, 0.1198, 0.3927, 0.124, 0.3927, 0.1177, 0.3885, 0.1135, 0.3885, 0.1135, 0.3927, 0.1177, 0.3927, 0.1365, 0.3573, 0.1323, 0.3573, 0.1323, 0.3615, 0.1365, 0.3615, 0.1302, 0.3573, 0.126, 0.3573, 0.126, 0.3615, 0.1302, 0.3615, 0.1365, 0.351, 0.1323, 0.351, 0.1323, 0.3552, 0.1365, 0.3552, 0.099, 0.049, 0.099, 0.026, 0.09475, 0.026, 0.09475, 0.049, 0.3115, 0.074, 0.3115, 0.051, 0.301, 0.051, 0.301, 0.074, 0.1302, 0.351, 0.126, 0.351, 0.126, 0.3552, 0.1302, 0.3552, 0.049, 0.301, 0.026, 0.301, 0.026, 0.324, 0.049, 0.324, 0.1615, 0.3635, 0.151, 0.3635, 0.151, 0.374, 0.1615, 0.374, 0.701, 0.999, 0.749, 0.999, 0.749, 0.976, 0.701, 0.976, 0.949, 0.901, 0.901, 0.901, 0.901, 0.949, 0.949, 0.949, 0.949, 0.951, 0.901, 0.951, 0.901, 0.999, 0.949, 0.999, 0.099, 0.051, 0.051, 0.051, 0.051, 0.099, 0.099, 0.099, 0.099, 0.151, 0.051, 0.151, 0.051, 0.199, 0.099, 0.199, 0.999, 0.099, 0.999, 0.001001, 0.951, 0.001001, 0.951, 0.099, 0.001001, 0.999, 0.099, 0.999, 0.099, 0.951, 0.001001, 0.951, 0.049, 0.151, 0.001001, 0.151, 0.001001, 0.199, 0.049, 0.199, 0.099, 0.101, 0.051, 0.101, 0.051, 0.149, 0.099, 0.149, 0.049, 0.101, 0.001001, 0.101, 0.001001, 0.149, 0.049, 0.149, 0.199, 0.051, 0.151, 0.051, 0.151, 0.099, 0.199, 0.099, 0.949, 0.899, 0.949, 0.801, 0.901, 0.801, 0.901, 0.899, 0.149, 0.051, 0.101, 0.051, 0.101, 0.099, 0.149, 0.099, 0.801, 0.949, 0.899, 0.949, 0.899, 0.901, 0.801, 0.901, 0.199, 0.001001, 0.151, 0.001001, 0.151, 0.049, 0.199, 0.049, 0.949, 0.799, 0.949, 0.701, 0.901, 0.701, 0.901, 0.799, 0.149, 0.001001, 0.101, 0.001001, 0.101, 0.049, 0.149, 0.049, 0.701, 0.949, 0.799, 0.949, 0.799, 0.901, 0.701, 0.901, 0.349, 0.101, 0.326, 0.101, 0.326, 0.149, 0.349, 0.149, 0.199, 0.151, 0.151, 0.151, 0.151, 0.199, 0.199, 0.199, 0.324, 0.101, 0.301, 0.101, 0.301, 0.149, 0.324, 0.149, 0.399, 0.101, 0.376, 0.101, 0.376, 0.149, 0.399, 0.149, 0.374, 0.101, 0.351, 0.101, 0.351, 0.149, 0.374, 0.149, 0.349, 0.151, 0.326, 0.151, 0.326, 0.199, 0.349, 0.199, 0.149, 0.151, 0.101, 0.151, 0.101, 0.199, 0.149, 0.199, 0.199, 0.101, 0.151, 0.101, 0.151, 0.149, 0.199, 0.149, 0.949, 0.699, 0.949, 0.601, 0.901, 0.601, 0.901, 0.699, 0.149, 0.101, 0.101, 0.101, 0.101, 0.149, 0.149, 0.149, 0.799, 0.9865, 0.799, 0.976, 0.751, 0.976, 0.751, 0.9865, 0.099, 0.251, 0.051, 0.251, 0.051, 0.299, 0.099, 0.299, 0.049, 0.251, 0.001001, 0.251, 0.001001, 0.299, 0.049, 0.299, 0.099, 0.201, 0.051, 0.201, 0.051, 0.249, 0.099, 0.249, 0.049, 0.201, 0.001001, 0.201, 0.001001, 0.249, 0.049, 0.249, 0.299, 0.051, 0.251, 0.051, 0.251, 0.099, 0.299, 0.099, 0.324, 0.151, 0.301, 0.151, 0.301, 0.199, 0.324, 0.199, 0.349, 0.074, 0.349, 0.051, 0.3385, 0.051, 0.3385, 0.074, 0.249, 0.051, 0.201, 0.051, 0.201, 0.099, 0.249, 0.099, 0.024, 0.301, 0.001001, 0.301, 0.001001, 0.324, 0.024, 0.324, 0.299, 0.001001, 0.251, 0.001001, 0.251, 0.049, 0.299, 0.049, 0.249, 0.001001, 0.201, 0.001001, 0.201, 0.049, 0.249, 0.049, 0.299, 0.151, 0.251, 0.151, 0.251, 0.199, 0.299, 0.199, 0.249, 0.151, 0.201, 0.151, 0.201, 0.199, 0.249, 0.199, 0.299, 0.101, 0.251, 0.101, 0.251, 0.149, 0.299, 0.149, 0.249, 0.101, 0.201, 0.101, 0.201, 0.149, 0.249, 0.149, 0.949, 0.599, 0.949, 0.501, 0.901, 0.501, 0.901, 0.599, 0.199, 0.251, 0.151, 0.251, 0.151, 0.299, 0.199, 0.299, 0.149, 0.251, 0.101, 0.251, 0.101, 0.299, 0.149, 0.299, 0.199, 0.201, 0.151, 0.201, 0.151, 0.249, 0.199, 0.249, 0.149, 0.201, 0.101, 0.201, 0.101, 0.249, 0.149, 0.249, 0.299, 0.251, 0.251, 0.251, 0.251, 0.299, 0.299, 0.299, 0.399, 0.199, 0.399, 0.151, 0.376, 0.151, 0.376, 0.199, 0.699, 0.949, 0.699, 0.901, 0.601, 0.901, 0.601, 0.949, 0.249, 0.251, 0.201, 0.251, 0.201, 0.299, 0.249, 0.299, 0.949, 0.401, 0.901, 0.401, 0.901, 0.499, 0.949, 0.499, 0.299, 0.201, 0.251, 0.201, 0.251, 0.249, 0.299, 0.249, 0.249, 0.201, 0.201, 0.201, 0.201, 0.249, 0.249, 0.249, 0.099, 0.451, 0.051, 0.451, 0.051, 0.499, 0.099, 0.499, 0.501, 0.949, 0.599, 0.949, 0.599, 0.901, 0.501, 0.901, 0.949, 0.399, 0.949, 0.301, 0.901, 0.301, 0.901, 0.399, 0.401, 0.949, 0.499, 0.949, 0.499, 0.901, 0.401, 0.901, 0.949, 0.299, 0.949, 0.201, 0.901, 0.201, 0.901, 0.299, 0.049, 0.451, 0.001001, 0.451, 0.001001, 0.499, 0.049, 0.499, 0.301, 0.949, 0.399, 0.949, 0.399, 0.901, 0.301, 0.901, 0.949, 0.199, 0.949, 0.101, 0.901, 0.101, 0.901, 0.199, 0.201, 0.949, 0.299, 0.949, 0.299, 0.901, 0.201, 0.901, 0.849, 0.099, 0.849, 0.001001, 0.801, 0.001001, 0.801, 0.099, 0.099, 0.401, 0.051, 0.401, 0.051, 0.449, 0.099, 0.449, 0.049, 0.401, 0.001001, 0.401, 0.001001, 0.449, 0.049, 0.449, 0.299, 0.551, 0.251, 0.551, 0.251, 0.599, 0.299, 0.599, 0.249, 0.551, 0.201, 0.551, 0.201, 0.599, 0.249, 0.599, 0.299, 0.501, 0.251, 0.501, 0.251, 0.549, 0.299, 0.549, 0.249, 0.501, 0.201, 0.501, 0.201, 0.549, 0.249, 0.549, 0.099, 0.551, 0.051, 0.551, 0.051, 0.599, 0.099, 0.599, 0.049, 0.551, 0.001001, 0.551, 0.001001, 0.599, 0.049, 0.599, 0.099, 0.501, 0.051, 0.501, 0.051, 0.549, 0.099, 0.549, 0.049, 0.501, 0.001001, 0.501, 0.001001, 0.549, 0.049, 0.549, 0.599, 0.051, 0.551, 0.051, 0.551, 0.099, 0.599, 0.099, 0.699, 0.799, 0.699, 0.751, 0.601, 0.751, 0.601, 0.799, 0.799, 0.699, 0.799, 0.601, 0.751, 0.601, 0.751, 0.699, 0.549, 0.051, 0.501, 0.051, 0.501, 0.099, 0.549, 0.099, 0.599, 0.001001, 0.551, 0.001001, 0.551, 0.049, 0.599, 0.049, 0.549, 0.001001, 0.501, 0.001001, 0.501, 0.049, 0.549, 0.049, 0.499, 0.451, 0.451, 0.451, 0.451, 0.499, 0.499, 0.499, 0.449, 0.451, 0.401, 0.451, 0.401, 0.499, 0.449, 0.499, 0.499, 0.799, 0.499, 0.751, 0.401, 0.751, 0.401, 0.799, 0.499, 0.401, 0.451, 0.401, 0.451, 0.449, 0.499, 0.449, 0.449, 0.401, 0.401, 0.401, 0.401, 0.449, 0.449, 0.449, 0.099, 0.326, 0.076, 0.326, 0.076, 0.349, 0.099, 0.349, 0.3365, 0.051, 0.326, 0.051, 0.326, 0.074, 0.3365, 0.074, 0.09275, 0.026, 0.0885, 0.026, 0.0885, 0.049, 0.09275, 0.049, 0.074, 0.326, 0.051, 0.326, 0.051, 0.349, 0.074, 0.349, 0.324, 0.076, 0.3135, 0.076, 0.3135, 0.099, 0.324, 0.099, 0.3115, 0.076, 0.301, 0.076, 0.301, 0.099, 0.3115, 0.099, 0.349, 0.076, 0.3385, 0.076, 0.3385, 0.099, 0.349, 0.099, 0.3365, 0.076, 0.326, 0.076, 0.326, 0.099, 0.3365, 0.099, 0.374, 0.001001, 0.3635, 0.001001, 0.3635, 0.024, 0.374, 0.024, 0.3615, 0.001001, 0.351, 0.001001, 0.351, 0.024, 0.3615, 0.024, 0.399, 0.001001, 0.3885, 0.001001, 0.3885, 0.024, 0.399, 0.024, 0.3865, 0.001001, 0.376, 0.001001, 0.376, 0.024, 0.3865, 0.024, 0.099, 0.301, 0.076, 0.301, 0.076, 0.324, 0.099, 0.324, 0.0615, 0.026, 0.05725, 0.026, 0.05725, 0.049, 0.0615, 0.049, 0.074, 0.301, 0.051, 0.301, 0.051, 0.324, 0.074, 0.324, 0.05525, 0.026, 0.051, 0.026, 0.051, 0.049, 0.05525, 0.049, 0.074, 0.026, 0.06975, 0.026, 0.06975, 0.049, 0.074, 0.049, 0.374, 0.026, 0.3635, 0.026, 0.3635, 0.049, 0.374, 0.049, 0.3615, 0.026, 0.351, 0.026, 0.351, 0.049, 0.3615, 0.049, 0.049, 0.376, 0.026, 0.376, 0.026, 0.399, 0.049, 0.399, 0.06775, 0.026, 0.0635, 0.026, 0.0635, 0.049, 0.06775, 0.049, 0.399, 0.026, 0.3885, 0.026, 0.3885, 0.049, 0.399, 0.049, 0.024, 0.376, 0.001001, 0.376, 0.001001, 0.399, 0.024, 0.399, 0.0865, 0.001001, 0.08225, 0.001001, 0.08225, 0.024, 0.0865, 0.024, 0.3865, 0.026, 0.376, 0.026, 0.376, 0.049, 0.3865, 0.049, 0.049, 0.351, 0.026, 0.351, 0.026, 0.374, 0.049, 0.374, 0.08025, 0.001001, 0.076, 0.001001, 0.076, 0.024, 0.08025, 0.024, 0.324, 0.001001, 0.3135, 0.001001, 0.3135, 0.024, 0.324, 0.024, 0.099, 0.001001, 0.09475, 0.001001, 0.09475, 0.024, 0.099, 0.024, 0.024, 0.351, 0.001001, 0.351, 0.001001, 0.374, 0.024, 0.374, 0.09275, 0.001001, 0.0885, 0.001001, 0.0885, 0.024, 0.09275, 0.024, 0.099, 0.376, 0.076, 0.376, 0.076, 0.399, 0.099, 0.399, 0.0615, 0.001001, 0.05725, 0.001001, 0.05725, 0.024, 0.0615, 0.024, 0.05525, 0.001001, 0.051, 0.001001, 0.051, 0.024, 0.05525, 0.024, 0.399, 0.451, 0.351, 0.451, 0.351, 0.499, 0.399, 0.499, 0.374, 0.151, 0.351, 0.151, 0.351, 0.199, 0.374, 0.199, 0.349, 0.451, 0.301, 0.451, 0.301, 0.499, 0.349, 0.499, 0.399, 0.401, 0.351, 0.401, 0.351, 0.449, 0.399, 0.449, 0.349, 0.401, 0.301, 0.401, 0.301, 0.449, 0.349, 0.449, 0.499, 0.351, 0.451, 0.351, 0.451, 0.399, 0.499, 0.399, 0.249, 0.301, 0.226, 0.301, 0.226, 0.349, 0.249, 0.349, 0.3115, 0.024, 0.3115, 0.001001, 0.301, 0.001001, 0.301, 0.024, 0.199, 0.399, 0.199, 0.3885, 0.1948, 0.3885, 0.1948, 0.399, 0.149, 0.3573, 0.1448, 0.3573, 0.1448, 0.3615, 0.149, 0.3615, 0.074, 0.001001, 0.06975, 0.001001, 0.06975, 0.024, 0.074, 0.024, 0.06775, 0.001001, 0.0635, 0.001001, 0.0635, 0.024, 0.06775, 0.024, 0.1427, 0.3573, 0.1385, 0.3573, 0.1385, 0.3615, 0.1427, 0.3615, 0.149, 0.351, 0.1448, 0.351, 0.1448, 0.3552, 0.149, 0.3552, 0.1427, 0.351, 0.1385, 0.351, 0.1385, 0.3552, 0.1427, 0.3552, 0.1365, 0.3698, 0.1323, 0.3698, 0.1323, 0.374, 0.1365, 0.374, 0.1302, 0.3698, 0.126, 0.3698, 0.126, 0.374, 0.1302, 0.374, 0.1365, 0.3635, 0.1323, 0.3635, 0.1323, 0.3677, 0.1365, 0.3677, 0.0365, 0.099, 0.0365, 0.076, 0.03225, 0.076, 0.03225, 0.099, 0.1302, 0.3635, 0.126, 0.3635, 0.126, 0.3677, 0.1302, 0.3677, 0.149, 0.3698, 0.1448, 0.3698, 0.1448, 0.374, 0.149, 0.374, 0.349, 0.024, 0.349, 0.001001, 0.3385, 0.001001, 0.3385, 0.024, 0.03025, 0.076, 0.026, 0.076, 0.026, 0.099, 0.03025, 0.099, 0.049, 0.076, 0.04475, 0.076, 0.04475, 0.099, 0.049, 0.099, 0.224, 0.349, 0.224, 0.301, 0.201, 0.301, 0.201, 0.349, 0.449, 0.351, 0.401, 0.351, 0.401, 0.399, 0.449, 0.399, 0.499, 0.301, 0.451, 0.301, 0.451, 0.349, 0.499, 0.349, 0.449, 0.301, 0.401, 0.301, 0.401, 0.349, 0.449, 0.349, 0.499, 0.251, 0.451, 0.251, 0.451, 0.299, 0.499, 0.299, 0.299, 0.349, 0.299, 0.301, 0.276, 0.301, 0.276, 0.349, 0.3365, 0.024, 0.3365, 0.001001, 0.326, 0.001001, 0.326, 0.024, 0.324, 0.049, 0.324, 0.026, 0.3135, 0.026, 0.3135, 0.049, 0.1427, 0.3698, 0.1385, 0.3698, 0.1385, 0.374, 0.1427, 0.374, 0.04275, 0.099, 0.04275, 0.076, 0.0385, 0.076, 0.0385, 0.099, 0.149, 0.3635, 0.1448, 0.3635, 0.1448, 0.3677, 0.149, 0.3677, 0.3115, 0.026, 0.301, 0.026, 0.301, 0.049, 0.3115, 0.049, 0.0115, 0.076, 0.007251, 0.076, 0.007251, 0.099, 0.0115, 0.099, 0.1427, 0.3635, 0.1385, 0.3635, 0.1385, 0.3677, 0.1427, 0.3677, 0.1115, 0.3573, 0.1073, 0.3573, 0.1073, 0.3615, 0.1115, 0.3615, 0.1052, 0.3573, 0.101, 0.3573, 0.101, 0.3615, 0.1052, 0.3615, 0.1115, 0.351, 0.1073, 0.351, 0.1073, 0.3552, 0.1115, 0.3552, 0.1052, 0.351, 0.101, 0.351, 0.101, 0.3552, 0.1052, 0.3552, 0.005249, 0.099, 0.005249, 0.076, 0.001001, 0.076, 0.001001, 0.099, 0.1927, 0.3885, 0.1885, 0.3885, 0.1885, 0.399, 0.1927, 0.399, 0.1615, 0.376, 0.1573, 0.376, 0.1573, 0.3865, 0.1615, 0.3865, 0.349, 0.049, 0.349, 0.026, 0.3385, 0.026, 0.3385, 0.049, 0.024, 0.076, 0.01975, 0.076, 0.01975, 0.099, 0.024, 0.099, 0.01775, 0.076, 0.0135, 0.076, 0.0135, 0.099, 0.01775, 0.099, 0.074, 0.376, 0.051, 0.376, 0.051, 0.399, 0.074, 0.399, 0.3365, 0.049, 0.3365, 0.026, 0.326, 0.026, 0.326, 0.049, 0.274, 0.301, 0.251, 0.301, 0.251, 0.349, 0.274, 0.349, 0.249, 0.351, 0.226, 0.351, 0.226, 0.399, 0.249, 0.399, 0.224, 0.351, 0.201, 0.351, 0.201, 0.399, 0.224, 0.399, 0.299, 0.351, 0.276, 0.351, 0.276, 0.399, 0.299, 0.399, 0.274, 0.351, 0.251, 0.351, 0.251, 0.399, 0.274, 0.399, 0.349, 0.201, 0.326, 0.201, 0.326, 0.249, 0.349, 0.249, 0.1552, 0.376, 0.151, 0.376, 0.151, 0.3865, 0.1552, 0.3865, 0.174, 0.3865, 0.174, 0.376, 0.1698, 0.376, 0.1698, 0.3865, 0.124, 0.3573, 0.1198, 0.3573, 0.1198, 0.3615, 0.124, 0.3615, 0.1677, 0.376, 0.1635, 0.376, 0.1635, 0.3865, 0.1677, 0.3865, 0.1615, 0.3885, 0.1573, 0.3885, 0.1573, 0.399, 0.1615, 0.399, 0.1552, 0.3885, 0.151, 0.3885, 0.151, 0.399, 0.1552, 0.399, 0.174, 0.3885, 0.1698, 0.3885, 0.1698, 0.399, 0.174, 0.399, 0.1677, 0.3885, 0.1635, 0.3885, 0.1635, 0.399, 0.1677, 0.399, 0.1865, 0.351, 0.1823, 0.351, 0.1823, 0.3615, 0.1865, 0.3615, 0.0365, 0.051, 0.03225, 0.051, 0.03225, 0.074, 0.0365, 0.074, 0.03025, 0.051, 0.026, 0.051, 0.026, 0.074, 0.03025, 0.074, 0.049, 0.074, 0.049, 0.051, 0.04475, 0.051, 0.04475, 0.074, 0.1177, 0.3573, 0.1135, 0.3573, 0.1135, 0.3615, 0.1177, 0.3615, 0.099, 0.351, 0.076, 0.351, 0.076, 0.374, 0.099, 0.374, 0.1802, 0.3615, 0.1802, 0.351, 0.176, 0.351, 0.176, 0.3615, 0.449, 0.251, 0.401, 0.251, 0.401, 0.299, 0.449, 0.299, 0.04275, 0.051, 0.0385, 0.051, 0.0385, 0.074, 0.04275, 0.074, 0.0115, 0.051, 0.007251, 0.051, 0.007251, 0.074, 0.0115, 0.074, 0.499, 0.201, 0.451, 0.201, 0.451, 0.249, 0.499, 0.249, 0.449, 0.201, 0.401, 0.201, 0.401, 0.249, 0.449, 0.249, 0.299, 0.451, 0.251, 0.451, 0.251, 0.499, 0.299, 0.499, 0.249, 0.451, 0.201, 0.451, 0.201, 0.499, 0.249, 0.499, 0.299, 0.401, 0.251, 0.401, 0.251, 0.449, 0.299, 0.449, 0.249, 0.401, 0.201, 0.401, 0.201, 0.449, 0.249, 0.449, 0.199, 0.451, 0.151, 0.451, 0.151, 0.499, 0.199, 0.499, 0.074, 0.351, 0.0635, 0.351, 0.0635, 0.374, 0.074, 0.374, 0.0615, 0.351, 0.051, 0.351, 0.051, 0.374, 0.0615, 0.374, 0.199, 0.3615, 0.199, 0.351, 0.1948, 0.351, 0.1948, 0.3615, 0.005249, 0.051, 0.001001, 0.051, 0.001001, 0.074, 0.005249, 0.074, 0.124, 0.351, 0.1198, 0.351, 0.1198, 0.3552, 0.124, 0.3552, 0.174, 0.351, 0.1635, 0.351, 0.1635, 0.3615, 0.174, 0.3615, 0.1615, 0.351, 0.151, 0.351, 0.151, 0.3615, 0.1615, 0.3615, 0.199, 0.3635, 0.1885, 0.3635, 0.1885, 0.374, 0.199, 0.374, 0.1865, 0.3635, 0.176, 0.3635, 0.176, 0.374, 0.1865, 0.374, 0.1927, 0.3615, 0.1927, 0.351, 0.1885, 0.351, 0.1885, 0.3615, 0.024, 0.074, 0.024, 0.051, 0.01975, 0.051, 0.01975, 0.074, 0.1177, 0.351, 0.1135, 0.351, 0.1135, 0.3552, 0.1177, 0.3552, 0.01775, 0.074, 0.01775, 0.051, 0.0135, 0.051, 0.0135, 0.074, 0.799, 0.45, 0.751, 0.45, 0.751, 0.499, 0.799, 0.499, 0.35, 0.799, 0.35, 0.751, 0.301, 0.751, 0.301, 0.799, 0.799, 0.35, 0.751, 0.35, 0.751, 0.399, 0.799, 0.399, 0.599, 0.45, 0.501, 0.45, 0.501, 0.499, 0.599, 0.499, 0.599, 0.55, 0.501, 0.55, 0.501, 0.599, 0.599, 0.599, 0.699, 0.05, 0.601, 0.05, 0.601, 0.099, 0.699, 0.099, 0.1, 0.65, 0.001001, 0.65, 0.001001, 0.699, 0.099, 0.699, 0.699, 0.15, 0.601, 0.15, 0.601, 0.199, 0.699, 0.199, 0.199, 0.65, 0.1, 0.65, 0.101, 0.699, 0.199, 0.699, 0.299, 0.65, 0.201, 0.65, 0.201, 0.699, 0.299, 0.699, 0.65, 0.749, 0.65, 0.701, 0.601, 0.701, 0.601, 0.749, 0.699, 0.35, 0.601, 0.35, 0.601, 0.399, 0.699, 0.399, 0.399, 0.65, 0.301, 0.65, 0.301, 0.699, 0.399, 0.699, 0.699, 0.45, 0.601, 0.45, 0.601, 0.499, 0.699, 0.499, 0.725, 0.599, 0.725, 0.501, 0.701, 0.501, 0.701, 0.599, 0.699, 0.55, 0.601, 0.55, 0.601, 0.599, 0.699, 0.599, 0.599, 0.65, 0.501, 0.65, 0.501, 0.699, 0.599, 0.699, 0.699, 0.65, 0.601, 0.65, 0.601, 0.699, 0.699, 0.699, 0.401, 0.725, 0.499, 0.725, 0.499, 0.701, 0.401, 0.701, 0.099, 0.75, 0.001001, 0.75, 0.001001, 0.799, 0.099, 0.799, 0.799, 0.15, 0.701, 0.15, 0.701, 0.199, 0.799, 0.199, 0.725, 0.399, 0.725, 0.301, 0.701, 0.301, 0.701, 0.399, 0.799, 0.25, 0.701, 0.25, 0.701, 0.299, 0.799, 0.299, 0.301, 0.725, 0.399, 0.725, 0.399, 0.701, 0.301, 0.701, 0.299, 0.701, 0.201, 0.701, 0.201, 0.799, 0.299, 0.799, 0.199, 0.701, 0.101, 0.701, 0.101, 0.799, 0.199, 0.799, 0.749, 0.401, 0.701, 0.401, 0.701, 0.499, 0.749, 0.499, 0.799, 0.001001, 0.701, 0.001001, 0.701, 0.099, 0.799, 0.099, 0.499, 0.601, 0.401, 0.601, 0.401, 0.699, 0.499, 0.699, 0.599, 0.749, 0.599, 0.701, 0.501, 0.701, 0.501, 0.749, 0.699, 0.201, 0.601, 0.201, 0.601, 0.299, 0.699, 0.299, 0.749, 0.601, 0.701, 0.601, 0.701, 0.699, 0.749, 0.699, 0.499, 0.501, 0.401, 0.501, 0.401, 0.599, 0.499, 0.599, 0.199, 0.999, 0.199, 0.951, 0.101, 0.951, 0.101, 0.999, 0.399, 0.501, 0.301, 0.501, 0.301, 0.599, 0.399, 0.599, 0.799, 0.501, 0.751, 0.501, 0.751, 0.599, 0.799, 0.599, 0.599, 0.201, 0.501, 0.201, 0.501, 0.299, 0.599, 0.299, 0.699, 0.999, 0.699, 0.976, 0.601, 0.976, 0.601, 0.999, 0.749, 0.701, 0.701, 0.701, 0.701, 0.799, 0.749, 0.799, 0.599, 0.799, 0.599, 0.751, 0.501, 0.751, 0.501, 0.799, 0.199, 0.501, 0.101, 0.501, 0.101, 0.599, 0.199, 0.599, 0.799, 0.701, 0.751, 0.701, 0.751, 0.799, 0.799, 0.799, 0.599, 0.101, 0.501, 0.101, 0.501, 0.199, 0.599, 0.199, 0.099, 0.849, 0.099, 0.801, 0.001001, 0.801, 0.001001, 0.849, 0.849, 0.101, 0.801, 0.101, 0.801, 0.199, 0.849, 0.199, 0.199, 0.849, 0.199, 0.801, 0.101, 0.801, 0.101, 0.849, 0.849, 0.201, 0.801, 0.201, 0.801, 0.299, 0.849, 0.299, 0.299, 0.849, 0.299, 0.801, 0.201, 0.801, 0.201, 0.849, 0.149, 0.451, 0.101, 0.451, 0.101, 0.499, 0.149, 0.499, 0.199, 0.401, 0.151, 0.401, 0.151, 0.449, 0.199, 0.449, 0.149, 0.401, 0.101, 0.401, 0.101, 0.449, 0.149, 0.449, 0.499, 0.151, 0.451, 0.151, 0.451, 0.199, 0.499, 0.199, 0.849, 0.399, 0.849, 0.301, 0.801, 0.301, 0.801, 0.399, 0.301, 0.849, 0.399, 0.849, 0.399, 0.801, 0.301, 0.801, 0.849, 0.499, 0.849, 0.401, 0.801, 0.401, 0.801, 0.499, 0.401, 0.849, 0.499, 0.849, 0.499, 0.801, 0.401, 0.801, 0.849, 0.599, 0.849, 0.501, 0.801, 0.501, 0.801, 0.599, 0.501, 0.849, 0.599, 0.849, 0.599, 0.801, 0.501, 0.801, 0.449, 0.151, 0.401, 0.151, 0.401, 0.199, 0.449, 0.199, 0.849, 0.699, 0.849, 0.601, 0.801, 0.601, 0.801, 0.699, 0.601, 0.849, 0.699, 0.849, 0.699, 0.801, 0.601, 0.801, 0.849, 0.799, 0.849, 0.701, 0.801, 0.701, 0.801, 0.799, 0.701, 0.849, 0.799, 0.849, 0.799, 0.801, 0.701, 0.801, 0.899, 0.099, 0.899, 0.001001, 0.851, 0.001001, 0.851, 0.099, 0.001001, 0.899, 0.099, 0.899, 0.099, 0.851, 0.001001, 0.851, 0.899, 0.199, 0.899, 0.101, 0.851, 0.101, 0.851, 0.199, 0.101, 0.899, 0.199, 0.899, 0.199, 0.851, 0.101, 0.851, 0.899, 0.299, 0.899, 0.201, 0.851, 0.201, 0.851, 0.299, 0.201, 0.899, 0.299, 0.899, 0.299, 0.851, 0.201, 0.851, 0.899, 0.399, 0.899, 0.301, 0.851, 0.301, 0.851, 0.399, 0.301, 0.899, 0.399, 0.899, 0.399, 0.851, 0.301, 0.851, 0.899, 0.499, 0.899, 0.401, 0.851, 0.401, 0.851, 0.499, 0.499, 0.101, 0.451, 0.101, 0.451, 0.149, 0.499, 0.149, 0.449, 0.101, 0.401, 0.101, 0.401, 0.149, 0.449, 0.149, 0.499, 0.051, 0.451, 0.051, 0.451, 0.099, 0.499, 0.099, 0.449, 0.051, 0.401, 0.051, 0.401, 0.099, 0.449, 0.099, 0.499, 0.001001, 0.451, 0.001001, 0.451, 0.049, 0.499, 0.049, 0.401, 0.899, 0.499, 0.899, 0.499, 0.851, 0.401, 0.851, 0.899, 0.599, 0.899, 0.501, 0.851, 0.501, 0.851, 0.599, 0.501, 0.899, 0.599, 0.899, 0.599, 0.851, 0.501, 0.851, 0.449, 0.001001, 0.401, 0.001001, 0.401, 0.049, 0.449, 0.049, 0.399, 0.351, 0.351, 0.351, 0.351, 0.399, 0.399, 0.399, 0.349, 0.351, 0.301, 0.351, 0.301, 0.399, 0.349, 0.399, 0.899, 0.699, 0.899, 0.601, 0.851, 0.601, 0.851, 0.699, 0.399, 0.301, 0.351, 0.301, 0.351, 0.349, 0.399, 0.349, 0.601, 0.899, 0.699, 0.899, 0.699, 0.851, 0.601, 0.851, 0.349, 0.301, 0.301, 0.301, 0.301, 0.349, 0.349, 0.349, 0.899, 0.799, 0.899, 0.701, 0.851, 0.701, 0.851, 0.799, 0.701, 0.899, 0.799, 0.899, 0.799, 0.851, 0.701, 0.851, 0.849, 0.899, 0.849, 0.801, 0.801, 0.801, 0.801, 0.899, 0.399, 0.251, 0.351, 0.251, 0.351, 0.299, 0.399, 0.299, 0.001001, 0.949, 0.099, 0.949, 0.099, 0.901, 0.001001, 0.901, 0.899, 0.899, 0.899, 0.801, 0.851, 0.801, 0.851, 0.899, 0.349, 0.251, 0.301, 0.251, 0.301, 0.299, 0.349, 0.299, 0.101, 0.949, 0.199, 0.949, 0.199, 0.901, 0.101, 0.901, 0.949, 0.099, 0.949, 0.001001, 0.901, 0.001001, 0.901, 0.099, 0.501, 0.999, 0.599, 0.999, 0.599, 0.976, 0.501, 0.976, 0.999, 0.299, 0.999, 0.201, 0.976, 0.201, 0.976, 0.299, 0.401, 0.999, 0.499, 0.999, 0.499, 0.976, 0.401, 0.976, 0.999, 0.199, 0.999, 0.101, 0.976, 0.101, 0.976, 0.199, 0.301, 0.999, 0.399, 0.999, 0.399, 0.976, 0.301, 0.976, 0.974, 0.899, 0.974, 0.801, 0.951, 0.801, 0.951, 0.899, 0.201, 0.999, 0.299, 0.999, 0.299, 0.976, 0.201, 0.976, 0.974, 0.799, 0.974, 0.701, 0.951, 0.701, 0.951, 0.799, 0.801, 0.974, 0.899, 0.974, 0.899, 0.951, 0.801, 0.951, 0.974, 0.699, 0.974, 0.601, 0.951, 0.601, 0.951, 0.699, 0.701, 0.974, 0.799, 0.974, 0.799, 0.951, 0.701, 0.951, 0.974, 0.599, 0.974, 0.501, 0.951, 0.501, 0.951, 0.599, 0.601, 0.974, 0.699, 0.974, 0.699, 0.951, 0.601, 0.951, 0.324, 0.249, 0.324, 0.201, 0.301, 0.201, 0.301, 0.249, 0.974, 0.499, 0.974, 0.401, 0.951, 0.401, 0.951, 0.499, 0.501, 0.974, 0.599, 0.974, 0.599, 0.951, 0.501, 0.951, 0.974, 0.399, 0.974, 0.301, 0.951, 0.301, 0.951, 0.399, 0.401, 0.974, 0.499, 0.974, 0.499, 0.951, 0.401, 0.951, 0.974, 0.299, 0.974, 0.201, 0.951, 0.201, 0.951, 0.299, 0.201, 0.974, 0.299, 0.974, 0.299, 0.951, 0.201, 0.951, 0.974, 0.199, 0.974, 0.101, 0.951, 0.101, 0.951, 0.199, 0.399, 0.249, 0.399, 0.201, 0.376, 0.201, 0.376, 0.249, 0.301, 0.974, 0.399, 0.974, 0.399, 0.951, 0.301, 0.951, 0.374, 0.249, 0.374, 0.201, 0.351, 0.201, 0.351, 0.249, 0.301, 0.749, 0.399, 0.749, 0.399, 0.725, 0.301, 0.725, 0.799, 0.201, 0.701, 0.201, 0.701, 0.25, 0.799, 0.25, 0.749, 0.399, 0.749, 0.301, 0.725, 0.301, 0.725, 0.399, 0.799, 0.101, 0.701, 0.101, 0.701, 0.15, 0.799, 0.15, 0.099, 0.701, 0.001001, 0.701, 0.001001, 0.75, 0.099, 0.75, 0.401, 0.749, 0.499, 0.749, 0.499, 0.725, 0.401, 0.725, 0.699, 0.601, 0.601, 0.601, 0.601, 0.65, 0.699, 0.65, 0.599, 0.601, 0.501, 0.601, 0.501, 0.65, 0.599, 0.65, 0.699, 0.501, 0.601, 0.501, 0.601, 0.55, 0.699, 0.55, 0.749, 0.599, 0.749, 0.501, 0.725, 0.501, 0.725, 0.599, 0.699, 0.401, 0.601, 0.401, 0.601, 0.45, 0.699, 0.45, 0.399, 0.601, 0.301, 0.601, 0.301, 0.65, 0.399, 0.65, 0.699, 0.301, 0.601, 0.301, 0.601, 0.35, 0.699, 0.35, 0.699, 0.749, 0.699, 0.701, 0.65, 0.701, 0.65, 0.749, 0.299, 0.601, 0.201, 0.601, 0.201, 0.65, 0.299, 0.65, 0.199, 0.601, 0.101, 0.601, 0.1, 0.65, 0.199, 0.65, 0.699, 0.101, 0.601, 0.101, 0.601, 0.15, 0.699, 0.15, 0.099, 0.601, 0.001001, 0.601, 0.001001, 0.65, 0.1, 0.65, 0.699, 0.001001, 0.601, 0.001001, 0.601, 0.05, 0.699, 0.05, 0.599, 0.501, 0.501, 0.501, 0.501, 0.55, 0.599, 0.55, 0.599, 0.401, 0.501, 0.401, 0.501, 0.45, 0.599, 0.45, 0.799, 0.301, 0.751, 0.301, 0.751, 0.35, 0.799, 0.35, 0.399, 0.799, 0.399, 0.751, 0.35, 0.751, 0.35, 0.799, 0.799, 0.401, 0.751, 0.401, 0.751, 0.45, 0.799, 0.45])
me_cube.materials.append(mat_material)
me_cube.use_mirror_vertex_groups = False
me_cube.update()

# ---- objects
ob_moon_sea_01 = bpy.data.objects.new('moon_sea_01', me_cube)

# ---- transforms, parenting, visibility, modifiers, constraints
ob_moon_sea_01.location = (0.0, 0.0, 0.0)
ob_moon_sea_01.lock_rotations_4d = False
ob_moon_sea_01.empty_display_type = 'ARROWS'
ob_moon_sea_01.lineart.crease_threshold = 0.0

# ---- collection membership
col_collection.objects.link(ob_moon_sea_01)

# ---- scene / render settings (as saved in the file)
scene.frame_start = 1; scene.frame_end = 250; scene.frame_set(1)
scene.render.engine = 'BLENDER_EEVEE_NEXT'
bpy.context.view_layer.update()

# ---- added for rendering (the .blend has no active camera and no usable light): camera, sun
cam_auto = bpy.data.cameras.new('AutoCamera')
cam_auto.lens = 50.0
cam_auto.sensor_width = 36.0
cam_auto.clip_end = 23251.7
ob_auto_camera = bpy.data.objects.new('AutoCamera', cam_auto)
scene.collection.objects.link(ob_auto_camera)
ob_auto_camera.location = (1327.58, -1583.78, 1090.37)
ob_auto_camera.rotation_euler = (1.09748, -7.21219e-08, 0.694738)
scene.camera = ob_auto_camera
light_auto_sun = bpy.data.lights.new('AutoSun', 'SUN')
light_auto_sun.energy = 3.0
light_auto_sun.angle = 0.0523599
ob_auto_sun = bpy.data.objects.new('AutoSun', light_auto_sun)
scene.collection.objects.link(ob_auto_sun)
ob_auto_sun.rotation_euler = (0.872665, 0.174533, 0.523599)
bpy.context.view_layer.update()

